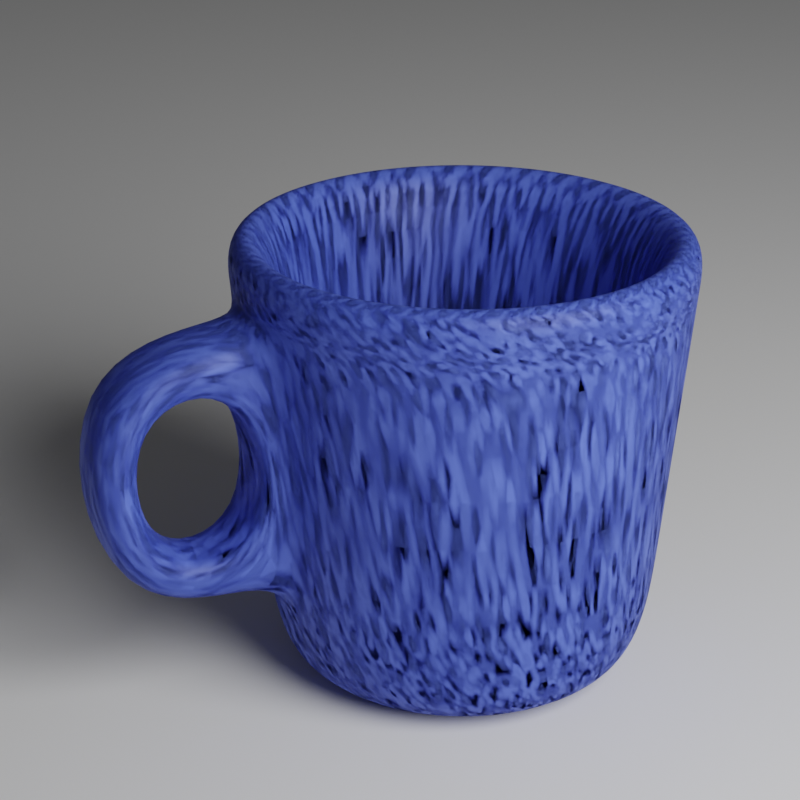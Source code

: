 # Source: coffeecup.blend  (saved by Blender 2.83.19; exported with 4.5.12 LTS)
import bpy
from mathutils import Matrix  # noqa: F401  (used for matrix-valued properties, if any)

bpy.ops.wm.read_factory_settings(use_empty=True)
scene = bpy.context.scene
scene.name = 'Scene'

# ---- collections
col_collection = bpy.data.collections.new('Collection'); scene.collection.children.link(col_collection)

# ---- materials (node trees are filled in below, after node groups)
mat_material_002 = bpy.data.materials.new('Material.002')
mat_material_001 = bpy.data.materials.new('Material.001')

# ---- material node trees
mat_material_002.use_nodes = True; mat_material_002.node_tree.nodes.clear()
_N = mat_material_002.node_tree.nodes; _L = mat_material_002.node_tree.links
n0 = _N.new('ShaderNodeBsdfPrincipled'); n0.name = 'Principled BSDF'; n0.location = (10, 300)
n0.distribution = 'GGX'
n0.subsurface_method = 'BURLEY'
n0.inputs[0].default_value = (0.09759, 0.159, 0.7991, 1.0)
n0.inputs[3].default_value = 1.45
n0.inputs[27].default_value = (0.0, 0.0, 0.0, 1.0)
n0.inputs[28].default_value = 1.0
n1 = _N.new('ShaderNodeOutputMaterial'); n1.name = 'Material Output'; n1.location = (300, 300)
_L.new(n0.outputs[0], n1.inputs[0])
n1.is_active_output = True
mat_material_001.use_nodes = True; mat_material_001.node_tree.nodes.clear()
_N = mat_material_001.node_tree.nodes; _L = mat_material_001.node_tree.links
n0 = _N.new('ShaderNodeOutputMaterial'); n0.name = 'Material Output'; n0.location = (300, 300)
n1 = _N.new('ShaderNodeBsdfDiffuse'); n1.name = 'Diffuse BSDF'; n1.location = (10, 300)
n1.inputs[1].default_value = 0.5
_L.new(n1.outputs[0], n0.inputs[0])
n0.is_active_output = True

# ---- world
world_world = bpy.data.worlds.new('World'); scene.world = world_world
world_world.use_nodes = True; world_world.node_tree.nodes.clear()
_N = world_world.node_tree.nodes; _L = world_world.node_tree.links
n0 = _N.new('ShaderNodeOutputWorld'); n0.name = 'World Output'; n0.location = (300, 300)
n1 = _N.new('ShaderNodeBackground'); n1.name = 'Background'; n1.location = (10, 300)
n1.inputs[0].default_value = (0.05088, 0.05088, 0.05088, 1.0)
_L.new(n1.outputs[0], n0.inputs[0])
n0.is_active_output = True
world_world.color = (0.05088, 0.05088, 0.05088)
world_world.use_sun_shadow = False
world_world.sun_shadow_jitter_overblur = 0.0

# ---- cameras
cam_camera = bpy.data.cameras.new('Camera')
cam_camera.clip_end = 100.0
cam_camera.lens = 100.0
cam_camera.ortho_scale = 7.314

# ---- lights
light_light = bpy.data.lights.new('Light', 'POINT')
light_light.transmission_factor = 0.0
light_light.energy = 7000.0
light_light.shadow_soft_size = 5.0
light_light.shadow_maximum_resolution = 0.006
light_light.use_absolute_resolution = True

# ---- meshes
me_circle = bpy.data.meshes.new('Circle')
me_circle.from_pydata([(1.133e-07, 0.7271, 0.0), (-0.1418, 0.7131, 0.0), (-0.2782, 0.6717, 0.0), (-0.4039, 0.6045, 0.0), (-0.5141, 0.5141, 0.0), (-0.6045, 0.4039, 0.0), (-0.6717, 0.2782, 0.0), (-0.7131, 0.1418, 0.0), (-0.7271, 3.166e-08, 0.0), (-0.7131, -0.1418, 0.0), (-0.6717, -0.2782, 0.0), (-0.6045, -0.4039, 0.0), (-0.5141, -0.5141, 0.0), (-0.4039, -0.6045, 0.0), (-0.2782, -0.6717, 0.0), (-0.1418, -0.7131, 0.0), (2.356e-07, -0.7271, 0.0), (0.1418, -0.7131, 0.0), (0.2782, -0.6717, 0.0), (0.4039, -0.6045, 0.0), (0.5141, -0.5141, 0.0), (0.6045, -0.4039, 0.0), (0.6717, -0.2782, 0.0), (0.7131, -0.1418, 0.0), (0.7271, 6.954e-07, 0.0), (0.7131, 0.1418, 0.0), (0.6717, 0.2782, 0.0), (0.6045, 0.4039, 0.0), (0.5141, 0.5141, 0.0), (0.4039, 0.6045, 0.0), (0.2782, 0.6717, 0.0), (0.1418, 0.7131, 0.0), (3.562e-08, 1.3, 3.0), (-0.2536, 1.275, 3.0), (-0.4975, 1.201, 3.0), (-0.7222, 1.081, 3.0), (-0.9192, 0.9192, 3.0), (-1.081, 0.7222, 3.0), (-1.201, 0.4975, 3.0), (-1.275, 0.2536, 3.0), (-1.3, 1.265e-08, 3.0), (-1.275, -0.2536, 3.0), (-1.201, -0.4975, 3.0), (-1.081, -0.7222, 3.0), (-0.9192, -0.9192, 3.0), (-0.7222, -1.081, 3.0), (-0.4975, -1.201, 3.0), (-0.2536, -1.275, 3.0), (4.592e-07, -1.3, 3.0), (0.2536, -1.275, 3.0), (0.4975, -1.201, 3.0), (0.7222, -1.081, 3.0), (0.9192, -0.9192, 3.0), (1.081, -0.7222, 3.0), (1.201, -0.4975, 3.0), (1.275, -0.2536, 3.0), (1.3, 1.17e-06, 3.0), (1.275, 0.2536, 3.0), (1.201, 0.4975, 3.0), (1.081, 0.7222, 3.0), (0.9192, 0.9192, 3.0), (0.7222, 1.081, 3.0), (0.4975, 1.201, 3.0), (0.2536, 1.275, 3.0), (0.1986, 0.9982, 0.1775), (2.107e-09, 1.018, 0.1775), (0.3895, -0.9403, 0.1775), (0.5654, -0.8462, 0.1775), (-0.8462, 0.5654, 0.1775), (-0.9403, 0.3895, 0.1775), (0.7197, -0.7197, 0.1775), (-0.9982, 0.1986, 0.1775), (0.8462, -0.5654, 0.1775), (-1.018, 7.178e-08, 0.1775), (0.9403, -0.3895, 0.1775), (-0.9982, -0.1986, 0.1775), (0.9982, -0.1986, 0.1775), (-0.9403, -0.3895, 0.1775), (1.018, 9.777e-07, 0.1775), (-0.8462, -0.5654, 0.1775), (0.9982, 0.1986, 0.1775), (-0.7197, -0.7197, 0.1775), (0.9403, 0.3895, 0.1775), (-0.5654, -0.8462, 0.1775), (0.8462, 0.5654, 0.1775), (-0.3895, -0.9403, 0.1775), (-0.1986, 0.9982, 0.1775), (0.7197, 0.7197, 0.1775), (-0.1986, -0.9982, 0.1775), (-0.3895, 0.9403, 0.1775), (0.5654, 0.8462, 0.1775), (3.337e-07, -1.018, 0.1775), (-0.5654, 0.8462, 0.1775), (0.3895, 0.9403, 0.1775), (0.1986, -0.9982, 0.1775), (-0.7197, 0.7197, 0.1775), (-0.1951, 0.9808, 0.0), (0.0, 1.0, 0.0), (-0.3827, 0.9239, 0.0), (-0.5556, 0.8315, 0.0), (-0.7071, 0.7071, 0.0), (-0.8315, 0.5556, 0.0), (-0.9239, 0.3827, 0.0), (-0.9808, 0.1951, 0.0), (-1.0, 7.55e-08, 0.0), (-0.9808, -0.1951, 0.0), (-0.9239, -0.3827, 0.0), (-0.8315, -0.5556, 0.0), (-0.7071, -0.7071, 0.0), (-0.5556, -0.8315, 0.0), (-0.3827, -0.9239, 0.0), (-0.1951, -0.9808, 0.0), (3.258e-07, -1.0, 0.0), (0.1951, -0.9808, 0.0), (0.3827, -0.9239, 0.0), (0.5556, -0.8315, 0.0), (0.7071, -0.7071, 0.0), (0.8315, -0.5556, 0.0), (0.9239, -0.3827, 0.0), (0.9808, -0.1951, 0.0), (1.0, 9.656e-07, 0.0), (0.9808, 0.1951, 0.0), (0.9239, 0.3827, 0.0), (0.8315, 0.5556, 0.0), (0.7071, 0.7071, 0.0), (0.5556, 0.8315, 0.0), (0.3827, 0.9239, 0.0), (0.1951, 0.9808, 0.0), (1.133e-07, 0.7271, -0.4), (-0.1418, 0.7131, -0.4), (-0.2782, 0.6717, -0.4), (-0.4039, 0.6045, -0.4), (-0.5141, 0.5141, -0.4), (-0.6045, 0.4039, -0.4), (-0.6717, 0.2782, -0.4), (-0.7131, 0.1418, -0.4), (-0.7271, 3.166e-08, -0.4), (-0.7131, -0.1418, -0.4), (-0.6717, -0.2782, -0.4), (-0.6045, -0.4039, -0.4), (-0.5141, -0.5141, -0.4), (-0.4039, -0.6045, -0.4), (-0.2782, -0.6717, -0.4), (-0.1418, -0.7131, -0.4), (2.356e-07, -0.7271, -0.4), (0.1418, -0.7131, -0.4), (0.2782, -0.6717, -0.4), (0.4039, -0.6045, -0.4), (0.5141, -0.5141, -0.4), (0.6045, -0.4039, -0.4), (0.6717, -0.2782, -0.4), (0.7131, -0.1418, -0.4), (0.7271, 6.954e-07, -0.4), (0.7131, 0.1418, -0.4), (0.6717, 0.2782, -0.4), (0.6045, 0.4039, -0.4), (0.5141, 0.5141, -0.4), (0.4039, 0.6045, -0.4), (0.2782, 0.6717, -0.4), (0.1418, 0.7131, -0.4), (3.562e-08, 1.698, 2.96), (-0.3313, 1.665, 2.96), (-0.6498, 1.569, 2.96), (-0.9434, 1.412, 2.96), (-1.201, 1.201, 2.96), (-1.412, 0.9434, 2.96), (-1.569, 0.6498, 2.96), (-1.665, 0.3313, 2.96), (-1.698, 1.265e-08, 2.96), (-1.665, -0.3313, 2.96), (-1.569, -0.6498, 2.96), (-1.412, -0.9434, 2.96), (-1.201, -1.201, 2.96), (-0.9434, -1.412, 2.96), (-0.6498, -1.569, 2.96), (-0.3313, -1.665, 2.96), (4.592e-07, -1.698, 2.96), (0.3313, -1.665, 2.96), (0.6498, -1.569, 2.96), (0.9434, -1.412, 2.96), (1.201, -1.201, 2.96), (1.412, -0.9434, 2.96), (1.569, -0.6498, 2.96), (1.665, -0.3313, 2.96), (1.698, 1.17e-06, 2.96), (1.665, 0.3313, 2.96), (1.569, 0.6498, 2.96), (1.412, 0.9434, 2.96), (1.201, 1.201, 2.96), (0.9434, 1.412, 2.96), (0.6498, 1.569, 2.96), (0.3313, 1.665, 2.96), (0.2762, 1.389, 0.1377), (2.107e-09, 1.416, 0.1377), (0.5418, -1.308, 0.1377), (0.7866, -1.177, 0.1377), (-1.177, 0.7866, 0.1377), (-1.308, 0.5418, 0.1377), (1.001, -1.001, 0.1377), (-1.389, 0.2762, 0.1377), (1.177, -0.7866, 0.1377), (-1.416, 7.178e-08, 0.1377), (1.308, -0.5418, 0.1377), (-1.389, -0.2762, 0.1377), (1.389, -0.2762, 0.1377), (-1.308, -0.5418, 0.1377), (1.416, 9.777e-07, 0.1377), (-1.177, -0.7866, 0.1377), (1.389, 0.2762, 0.1377), (-1.001, -1.001, 0.1377), (1.308, 0.5418, 0.1377), (-0.7866, -1.177, 0.1377), (1.177, 0.7866, 0.1377), (-0.5418, -1.308, 0.1377), (-0.2762, 1.389, 0.1377), (1.001, 1.001, 0.1377), (-0.2762, -1.389, 0.1377), (-0.5418, 1.308, 0.1377), (0.7865, 1.177, 0.1377), (3.337e-07, -1.416, 0.1377), (-0.7866, 1.177, 0.1377), (0.5418, 1.308, 0.1377), (0.2762, -1.389, 0.1377), (-1.001, 1.001, 0.1377), (-0.2491, 1.253, -0.2884), (0.0, 1.277, -0.2884), (-0.4887, 1.18, -0.2884), (-0.7095, 1.062, -0.2884), (-0.9031, 0.9031, -0.2884), (-1.062, 0.7095, -0.2884), (-1.18, 0.4887, -0.2884), (-1.253, 0.2491, -0.2884), (-1.277, 7.55e-08, -0.2884), (-1.253, -0.2491, -0.2884), (-1.18, -0.4887, -0.2884), (-1.062, -0.7095, -0.2884), (-0.9031, -0.9031, -0.2884), (-0.7095, -1.062, -0.2884), (-0.4887, -1.18, -0.2884), (-0.2491, -1.253, -0.2884), (3.258e-07, -1.277, -0.2884), (0.2491, -1.253, -0.2884), (0.4887, -1.18, -0.2884), (0.7095, -1.062, -0.2884), (0.9031, -0.9031, -0.2884), (1.062, -0.7095, -0.2884), (1.18, -0.4887, -0.2884), (1.253, -0.2491, -0.2884), (1.277, 9.656e-07, -0.2884), (1.253, 0.2491, -0.2884), (1.18, 0.4887, -0.2884), (1.062, 0.7095, -0.2884), (0.9031, 0.9031, -0.2884), (0.7095, 1.062, -0.2884), (0.4887, 1.18, -0.2884), (0.2491, 1.253, -0.2884), (-0.1757, 0.8834, 0.0), (3.792e-08, 0.9007, 0.0), (-0.3447, 0.8321, 0.0), (-0.5004, 0.7489, 0.0), (-0.6369, 0.6369, 0.0), (-0.7489, 0.5004, 0.0), (-0.8321, 0.3447, 0.0), (-0.8834, 0.1757, 0.0), (-0.9007, 6.025e-08, 0.0), (-0.8834, -0.1757, 0.0), (-0.8321, -0.3447, 0.0), (-0.7489, -0.5004, 0.0), (-0.6369, -0.6369, 0.0), (-0.5004, -0.7489, 0.0), (-0.3447, -0.8321, 0.0), (-0.1757, -0.8834, 0.0), (2.954e-07, -0.9007, 0.0), (0.1757, -0.8834, 0.0), (0.3447, -0.8321, 0.0), (0.5004, -0.7489, 0.0), (0.6369, -0.6369, 0.0), (0.7489, -0.5004, 0.0), (0.8321, -0.3447, 0.0), (0.8834, -0.1757, 0.0), (0.9007, 8.741e-07, 0.0), (0.8834, 0.1757, 0.0), (0.8321, 0.3447, 0.0), (0.7489, 0.5004, 0.0), (0.6369, 0.6369, 0.0), (0.5004, 0.7489, 0.0), (0.3447, 0.8321, 0.0), (0.1757, 0.8834, 0.0), (-0.1757, 0.8834, -0.4), (3.792e-08, 0.9007, -0.4), (-0.3447, 0.8321, -0.4), (-0.5004, 0.7489, -0.4), (-0.6369, 0.6369, -0.4), (-0.7489, 0.5004, -0.4), (-0.8321, 0.3447, -0.4), (-0.8834, 0.1757, -0.4), (-0.9007, 6.025e-08, -0.4), (-0.8834, -0.1757, -0.4), (-0.8321, -0.3447, -0.4), (-0.7489, -0.5004, -0.4), (-0.6369, -0.6369, -0.4), (-0.5004, -0.7489, -0.4), (-0.3447, -0.8321, -0.4), (-0.1757, -0.8834, -0.4), (2.954e-07, -0.9007, -0.4), (0.1757, -0.8834, -0.4), (0.3447, -0.8321, -0.4), (0.5004, -0.7489, -0.4), (0.6369, -0.6369, -0.4), (0.7489, -0.5004, -0.4), (0.8321, -0.3447, -0.4), (0.8834, -0.1757, -0.4), (0.9007, 8.741e-07, -0.4), (0.8834, 0.1757, -0.4), (0.8321, 0.3447, -0.4), (0.7489, 0.5004, -0.4), (0.6369, 0.6369, -0.4), (0.5004, 0.7489, -0.4), (0.3447, 0.8321, -0.4), (0.1757, 0.8834, -0.4), (0.3231, 1.624, 2.542), (0.6338, -1.53, 2.542), (-1.377, 0.9201, 2.542), (3.066e-08, 1.656, 2.542), (0.9201, -1.377, 2.542), (-1.53, 0.6338, 2.542), (1.171, -1.171, 2.542), (-1.624, 0.3231, 2.542), (1.377, -0.9201, 2.542), (-1.656, 2.141e-08, 2.542), (1.53, -0.6338, 2.542), (-1.624, -0.3231, 2.542), (1.624, -0.3231, 2.542), (-1.53, -0.6338, 2.542), (1.656, 1.141e-06, 2.542), (-1.377, -0.9201, 2.542), (1.624, 0.3231, 2.542), (-1.171, -1.171, 2.542), (1.53, 0.6338, 2.542), (-0.9201, -1.377, 2.542), (1.377, 0.9201, 2.542), (-0.6338, -1.53, 2.542), (-0.3231, 1.624, 2.542), (1.171, 1.171, 2.542), (-0.3163, -1.688, 2.159), (-0.6338, 1.53, 2.542), (0.9201, 1.377, 2.542), (4.406e-07, -1.656, 2.542), (-0.9201, 1.377, 2.542), (0.6338, 1.53, 2.542), (0.3163, -1.688, 2.159), (-1.171, 1.171, 2.542), (7.848e-09, 1.464, 0.6212), (0.8134, -1.217, 0.6212), (-1.353, 0.5603, 0.6212), (1.035, -1.035, 0.6212), (-1.436, 0.2856, 0.6212), (1.217, -0.8134, 0.6212), (-1.464, 6.165e-08, 0.6212), (1.353, -0.5603, 0.6212), (-1.436, -0.2856, 0.6212), (1.436, -0.2856, 0.6212), (-1.353, -0.5603, 0.6212), (1.464, 1.011e-06, 0.6212), (-1.217, -0.8134, 0.6212), (1.436, 0.2856, 0.6212), (-1.035, -1.035, 0.6212), (1.353, 0.5603, 0.6212), (-0.8134, -1.217, 0.6212), (1.217, 0.8134, 0.6212), (-0.5603, -1.353, 0.6212), (-0.2856, 1.436, 0.6212), (1.035, 1.035, 0.6212), (-0.2924, -1.568, 0.9346), (-0.5603, 1.353, 0.6212), (0.8134, 1.217, 0.6212), (3.552e-07, -1.464, 0.6212), (-0.8134, 1.217, 0.6212), (0.5603, 1.353, 0.6212), (0.2924, -1.568, 0.9346), (-1.035, 1.035, 0.6212), (0.2856, 1.436, 0.6212), (0.5603, -1.353, 0.6212), (-1.217, 0.8134, 0.6212), (0.3163, -2.584, 2.069), (7.64e-07, -2.998, 2.383), (-0.3163, -2.584, 2.069), (-0.2924, -2.464, 0.845), (6.786e-07, -2.806, 0.462), (0.2924, -2.464, 0.845), (-0.3231, -1.624, 2.542), (-0.2856, -1.436, 0.6212), (0.2856, -1.436, 0.6212), (0.2856, -2.778, 0.462), (0.3231, -1.624, 2.542), (-0.3231, -2.966, 2.383), (-0.2856, -2.778, 0.462), (0.3231, -2.966, 2.383), (0.3238, 1.628, 2.58), (0.6353, -1.534, 2.58), (-1.38, 0.9223, 2.58), (3.111e-08, 1.66, 2.58), (0.9223, -1.38, 2.58), (-1.534, 0.6353, 2.58), (1.174, -1.174, 2.58), (-1.628, 0.3238, 2.58), (1.38, -0.9223, 2.58), (-1.66, 2.061e-08, 2.58), (1.534, -0.6353, 2.58), (-1.628, -0.3238, 2.58), (1.628, -0.3238, 2.58), (-1.534, -0.6353, 2.58), (1.66, 1.144e-06, 2.58), (-1.38, -0.9223, 2.58), (1.628, 0.3238, 2.58), (-1.174, -1.174, 2.58), (1.534, 0.6353, 2.58), (-0.9223, -1.38, 2.58), (1.38, 0.9223, 2.58), (-0.6353, -1.534, 2.58), (-0.3238, 1.628, 2.58), (1.174, 1.174, 2.58), (-0.3238, -1.628, 2.58), (-0.6353, 1.534, 2.58), (0.9223, 1.38, 2.58), (4.423e-07, -1.66, 2.58), (-0.9223, 1.38, 2.58), (0.6353, 1.534, 2.58), (0.3238, -1.628, 2.58), (-1.174, 1.174, 2.58), (-0.1951, 0.9808, 0.0), (0.0, 1.0, 0.0), (-0.3827, 0.9239, 0.0), (-0.5556, 0.8315, 0.0), (-0.7071, 0.7071, 0.0), (-0.8315, 0.5556, 0.0), (-0.9239, 0.3827, 0.0), (-0.9808, 0.1951, 0.0), (-1.0, 7.55e-08, 0.0), (-0.9808, -0.1951, 0.0), (-0.9239, -0.3827, 0.0), (-0.8315, -0.5556, 0.0), (-0.7071, -0.7071, 0.0), (-0.5556, -0.8315, 0.0), (-0.3827, -0.9239, 0.0), (-0.1951, -0.9808, 0.0), (3.258e-07, -1.0, 0.0), (0.1951, -0.9808, 0.0), (0.3827, -0.9239, 0.0), (0.5556, -0.8315, 0.0), (0.7071, -0.7071, 0.0), (0.8315, -0.5556, 0.0), (0.9239, -0.3827, 0.0), (0.9808, -0.1951, 0.0), (1.0, 9.656e-07, 0.0), (0.9808, 0.1951, 0.0), (0.9239, 0.3827, 0.0), (0.8315, 0.5556, 0.0), (0.7071, 0.7071, 0.0), (0.5556, 0.8315, 0.0), (0.3827, 0.9239, 0.0), (0.1951, 0.9808, 0.0), (-0.2536, 1.275, 3.0), (3.562e-08, 1.3, 3.0), (-0.4975, 1.201, 3.0), (-0.7222, 1.081, 3.0), (-0.9192, 0.9192, 3.0), (-1.081, 0.7222, 3.0), (-1.201, 0.4975, 3.0), (-1.275, 0.2536, 3.0), (-1.3, 1.265e-08, 3.0), (-1.275, -0.2536, 3.0), (-1.201, -0.4975, 3.0), (-1.081, -0.7222, 3.0), (-0.9192, -0.9192, 3.0), (-0.7222, -1.081, 3.0), (-0.4975, -1.201, 3.0), (-0.2536, -1.275, 3.0), (4.592e-07, -1.3, 3.0), (0.2536, -1.275, 3.0), (0.4975, -1.201, 3.0), (0.7222, -1.081, 3.0), (0.9192, -0.9192, 3.0), (1.081, -0.7222, 3.0), (1.201, -0.4975, 3.0), (1.275, -0.2536, 3.0), (1.3, 1.17e-06, 3.0), (1.275, 0.2536, 3.0), (1.201, 0.4975, 3.0), (1.081, 0.7222, 3.0), (0.9192, 0.9192, 3.0), (0.7222, 1.081, 3.0), (0.4975, 1.201, 3.0), (0.2536, 1.275, 3.0), (0.1986, 0.9982, 0.1775), (2.107e-09, 1.018, 0.1775), (0.3895, -0.9403, 0.1775), (0.5654, -0.8462, 0.1775), (-0.8462, 0.5654, 0.1775), (-0.9403, 0.3895, 0.1775), (0.7197, -0.7197, 0.1775), (-0.9982, 0.1986, 0.1775), (0.8462, -0.5654, 0.1775), (-1.018, 7.178e-08, 0.1775), (0.9403, -0.3895, 0.1775), (-0.9982, -0.1986, 0.1775), (0.9982, -0.1986, 0.1775), (-0.9403, -0.3895, 0.1775), (1.018, 9.777e-07, 0.1775), (-0.8462, -0.5654, 0.1775), (0.9982, 0.1986, 0.1775), (-0.7197, -0.7197, 0.1775), (0.9403, 0.3895, 0.1775), (-0.5654, -0.8462, 0.1775), (0.8462, 0.5654, 0.1775), (-0.3895, -0.9403, 0.1775), (-0.1986, 0.9982, 0.1775), (0.7197, 0.7197, 0.1775), (-0.1986, -0.9982, 0.1775), (-0.3895, 0.9403, 0.1775), (0.5654, 0.8462, 0.1775), (3.337e-07, -1.018, 0.1775), (-0.5654, 0.8462, 0.1775), (0.3895, 0.9403, 0.1775), (0.1986, -0.9982, 0.1775), (-0.7197, 0.7197, 0.1775), (-0.1757, 0.8834, 0.0), (3.792e-08, 0.9007, 0.0), (-0.3447, 0.8321, 0.0), (-0.5004, 0.7489, 0.0), (-0.6369, 0.6369, 0.0), (-0.7489, 0.5004, 0.0), (-0.8321, 0.3447, 0.0), (-0.8834, 0.1757, 0.0), (-0.9007, 6.025e-08, 0.0), (-0.8834, -0.1757, 0.0), (-0.8321, -0.3447, 0.0), (-0.7489, -0.5004, 0.0), (-0.6369, -0.6369, 0.0), (-0.5004, -0.7489, 0.0), (-0.3447, -0.8321, 0.0), (-0.1757, -0.8834, 0.0), (2.954e-07, -0.9007, 0.0), (0.1757, -0.8834, 0.0), (0.3447, -0.8321, 0.0), (0.5004, -0.7489, 0.0), (0.6369, -0.6369, 0.0), (0.7489, -0.5004, 0.0), (0.8321, -0.3447, 0.0), (0.8834, -0.1757, 0.0), (0.9007, 8.741e-07, 0.0), (0.8834, 0.1757, 0.0), (0.8321, 0.3447, 0.0), (0.7489, 0.5004, 0.0), (0.6369, 0.6369, 0.0), (0.5004, 0.7489, 0.0), (0.3447, 0.8321, 0.0), (0.1757, 0.8834, 0.0), (-0.2491, 1.253, -0.2884), (0.0, 1.277, -0.2884), (-0.4887, 1.18, -0.2884), (-0.7095, 1.062, -0.2884), (-0.9031, 0.9031, -0.2884), (-1.062, 0.7095, -0.2884), (-1.18, 0.4887, -0.2884), (-1.253, 0.2491, -0.2884), (-1.277, 7.55e-08, -0.2884), (-1.253, -0.2491, -0.2884), (-1.18, -0.4887, -0.2884), (-1.062, -0.7095, -0.2884), (-0.9031, -0.9031, -0.2884), (-0.7095, -1.062, -0.2884), (-0.4887, -1.18, -0.2884), (-0.2491, -1.253, -0.2884), (3.258e-07, -1.277, -0.2884), (0.2491, -1.253, -0.2884), (0.4887, -1.18, -0.2884), (0.7095, -1.062, -0.2884), (0.9031, -0.9031, -0.2884), (1.062, -0.7095, -0.2884), (1.18, -0.4887, -0.2884), (1.253, -0.2491, -0.2884), (1.277, 9.656e-07, -0.2884), (1.253, 0.2491, -0.2884), (1.18, 0.4887, -0.2884), (1.062, 0.7095, -0.2884), (0.9031, 0.9031, -0.2884), (0.7095, 1.062, -0.2884), (0.4887, 1.18, -0.2884), (0.2491, 1.253, -0.2884), (-0.3313, 1.665, 2.96), (3.562e-08, 1.698, 2.96), (-0.6498, 1.569, 2.96), (-0.9434, 1.412, 2.96), (-1.201, 1.201, 2.96), (-1.412, 0.9434, 2.96), (-1.569, 0.6498, 2.96), (-1.665, 0.3313, 2.96), (-1.698, 1.265e-08, 2.96), (-1.665, -0.3313, 2.96), (-1.569, -0.6498, 2.96), (-1.412, -0.9434, 2.96), (-1.201, -1.201, 2.96), (-0.9434, -1.412, 2.96), (-0.6498, -1.569, 2.96), (-0.3313, -1.665, 2.96), (4.592e-07, -1.698, 2.96), (0.3313, -1.665, 2.96), (0.6498, -1.569, 2.96), (0.9434, -1.412, 2.96), (1.201, -1.201, 2.96), (1.412, -0.9434, 2.96), (1.569, -0.6498, 2.96), (1.665, -0.3313, 2.96), (1.698, 1.17e-06, 2.96), (1.665, 0.3313, 2.96), (1.569, 0.6498, 2.96), (1.412, 0.9434, 2.96), (1.201, 1.201, 2.96), (0.9434, 1.412, 2.96), (0.6498, 1.569, 2.96), (0.3313, 1.665, 2.96), (0.3238, 1.628, 2.58), (2.107e-09, 1.416, 0.1377), (0.6353, -1.534, 2.58), (0.7866, -1.177, 0.1377), (-1.38, 0.9223, 2.58), (-1.308, 0.5418, 0.1377), (1.001, -1.001, 0.1377), (-1.389, 0.2762, 0.1377), (1.177, -0.7866, 0.1377), (-1.416, 7.178e-08, 0.1377), (1.308, -0.5418, 0.1377), (-1.389, -0.2762, 0.1377), (1.389, -0.2762, 0.1377), (-1.308, -0.5418, 0.1377), (1.416, 9.777e-07, 0.1377), (-1.177, -0.7866, 0.1377), (1.389, 0.2762, 0.1377), (-1.001, -1.001, 0.1377), (1.308, 0.5418, 0.1377), (-0.7866, -1.177, 0.1377), (1.177, 0.7866, 0.1377), (-0.5418, -1.308, 0.1377), (-0.2762, 1.389, 0.1377), (1.001, 1.001, 0.1377), (-0.2762, -1.389, 0.1377), (-0.5418, 1.308, 0.1377), (0.7865, 1.177, 0.1377), (3.337e-07, -1.416, 0.1377), (-0.7866, 1.177, 0.1377), (0.5418, 1.308, 0.1377), (0.2762, -1.389, 0.1377), (-1.001, 1.001, 0.1377), (0.2762, 1.389, 0.1377), (7.848e-09, 1.464, 0.6212), (0.5418, -1.308, 0.1377), (0.8134, -1.217, 0.6212), (-1.177, 0.7866, 0.1377), (-1.353, 0.5603, 0.6212), (1.035, -1.035, 0.6212), (-1.436, 0.2856, 0.6212), (1.217, -0.8134, 0.6212), (-1.464, 6.165e-08, 0.6212), (1.353, -0.5603, 0.6212), (-1.436, -0.2856, 0.6212), (1.436, -0.2856, 0.6212), (-1.353, -0.5603, 0.6212), (1.464, 1.011e-06, 0.6212), (-1.217, -0.8134, 0.6212), (1.436, 0.2856, 0.6212), (-1.035, -1.035, 0.6212), (1.353, 0.5603, 0.6212), (-0.8134, -1.217, 0.6212), (1.217, 0.8134, 0.6212), (-0.5603, -1.353, 0.6212), (-0.2856, 1.436, 0.6212), (1.035, 1.035, 0.6212), (-0.2856, -1.436, 0.6212), (-0.5603, 1.353, 0.6212), (0.8134, 1.217, 0.6212), (3.552e-07, -1.464, 0.6212), (-0.8134, 1.217, 0.6212), (0.5603, 1.353, 0.6212), (0.2856, -1.436, 0.6212), (-1.035, 1.035, 0.6212), (-0.1757, 0.8834, -0.4), (3.792e-08, 0.9007, -0.4), (-0.3447, 0.8321, -0.4), (-0.5004, 0.7489, -0.4), (-0.6369, 0.6369, -0.4), (-0.7489, 0.5004, -0.4), (-0.8321, 0.3447, -0.4), (-0.8834, 0.1757, -0.4), (-0.9007, 6.025e-08, -0.4), (-0.8834, -0.1757, -0.4), (-0.8321, -0.3447, -0.4), (-0.7489, -0.5004, -0.4), (-0.6369, -0.6369, -0.4), (-0.5004, -0.7489, -0.4), (-0.3447, -0.8321, -0.4), (-0.1757, -0.8834, -0.4), (2.954e-07, -0.9007, -0.4), (0.1757, -0.8834, -0.4), (0.3447, -0.8321, -0.4), (0.5004, -0.7489, -0.4), (0.6369, -0.6369, -0.4), (0.7489, -0.5004, -0.4), (0.8321, -0.3447, -0.4), (0.8834, -0.1757, -0.4), (0.9007, 8.741e-07, -0.4), (0.8834, 0.1757, -0.4), (0.8321, 0.3447, -0.4), (0.7489, 0.5004, -0.4), (0.6369, 0.6369, -0.4), (0.5004, 0.7489, -0.4), (0.3447, 0.8321, -0.4), (0.1757, 0.8834, -0.4), (-0.1418, 0.7131, 0.0), (1.133e-07, 0.7271, 0.0), (-0.2782, 0.6717, 0.0), (-0.4039, 0.6045, 0.0), (-0.5141, 0.5141, 0.0), (-0.6045, 0.4039, 0.0), (-0.6717, 0.2782, 0.0), (-0.7131, 0.1418, 0.0), (-0.7271, 3.166e-08, 0.0), (-0.7131, -0.1418, 0.0), (-0.6717, -0.2782, 0.0), (-0.6045, -0.4039, 0.0), (-0.5141, -0.5141, 0.0), (-0.4039, -0.6045, 0.0), (-0.2782, -0.6717, 0.0), (-0.1418, -0.7131, 0.0), (2.356e-07, -0.7271, 0.0), (0.1418, -0.7131, 0.0), (0.2782, -0.6717, 0.0), (0.4039, -0.6045, 0.0), (0.5141, -0.5141, 0.0), (0.6045, -0.4039, 0.0), (0.6717, -0.2782, 0.0), (0.7131, -0.1418, 0.0), (0.7271, 6.954e-07, 0.0), (0.7131, 0.1418, 0.0), (0.6717, 0.2782, 0.0), (0.6045, 0.4039, 0.0), (0.5141, 0.5141, 0.0), (0.4039, 0.6045, 0.0), (0.2782, 0.6717, 0.0), (0.1418, 0.7131, 0.0), (-0.1418, 0.7131, -0.4), (1.133e-07, 0.7271, -0.4), (-0.2782, 0.6717, -0.4), (-0.4039, 0.6045, -0.4), (-0.5141, 0.5141, -0.4), (-0.6045, 0.4039, -0.4), (-0.6717, 0.2782, -0.4), (-0.7131, 0.1418, -0.4), (-0.7271, 3.166e-08, -0.4), (-0.7131, -0.1418, -0.4), (-0.6717, -0.2782, -0.4), (-0.6045, -0.4039, -0.4), (-0.5141, -0.5141, -0.4), (-0.4039, -0.6045, -0.4), (-0.2782, -0.6717, -0.4), (-0.1418, -0.7131, -0.4), (2.356e-07, -0.7271, -0.4), (0.1418, -0.7131, -0.4), (0.2782, -0.6717, -0.4), (0.4039, -0.6045, -0.4), (0.5141, -0.5141, -0.4), (0.6045, -0.4039, -0.4), (0.6717, -0.2782, -0.4), (0.7131, -0.1418, -0.4), (0.7271, 6.954e-07, -0.4), (0.7131, 0.1418, -0.4), (0.6717, 0.2782, -0.4), (0.6045, 0.4039, -0.4), (0.5141, 0.5141, -0.4), (0.4039, 0.6045, -0.4), (0.2782, 0.6717, -0.4), (0.1418, 0.7131, -0.4), (0.2856, 1.436, 0.6212), (0.3231, 1.624, 2.542), (0.5603, -1.353, 0.6212), (0.6338, -1.53, 2.542), (-1.217, 0.8134, 0.6212), (-1.377, 0.9201, 2.542), (3.111e-08, 1.66, 2.58), (3.066e-08, 1.656, 2.542), (0.9223, -1.38, 2.58), (0.9201, -1.377, 2.542), (-1.534, 0.6353, 2.58), (-1.53, 0.6338, 2.542), (1.174, -1.174, 2.58), (1.171, -1.171, 2.542), (-1.628, 0.3238, 2.58), (-1.624, 0.3231, 2.542), (1.38, -0.9223, 2.58), (1.377, -0.9201, 2.542), (-1.66, 2.061e-08, 2.58), (-1.656, 2.141e-08, 2.542), (1.534, -0.6353, 2.58), (1.53, -0.6338, 2.542), (-1.628, -0.3238, 2.58), (-1.624, -0.3231, 2.542), (1.628, -0.3238, 2.58), (1.624, -0.3231, 2.542), (-1.534, -0.6353, 2.58), (-1.53, -0.6338, 2.542), (1.66, 1.144e-06, 2.58), (1.656, 1.141e-06, 2.542), (-1.38, -0.9223, 2.58), (-1.377, -0.9201, 2.542), (1.628, 0.3238, 2.58), (1.624, 0.3231, 2.542), (-1.174, -1.174, 2.58), (-1.171, -1.171, 2.542), (1.534, 0.6353, 2.58), (1.53, 0.6338, 2.542), (-0.9223, -1.38, 2.58), (-0.9201, -1.377, 2.542), (1.38, 0.9223, 2.58), (1.377, 0.9201, 2.542), (-0.6353, -1.534, 2.58), (-0.6338, -1.53, 2.542), (-0.3238, 1.628, 2.58), (-0.3231, 1.624, 2.542), (1.174, 1.174, 2.58), (1.171, 1.171, 2.542), (-0.3238, -1.628, 2.58), (-0.3231, -1.624, 2.542), (-0.6353, 1.534, 2.58), (-0.6338, 1.53, 2.542), (0.9223, 1.38, 2.58), (0.9201, 1.377, 2.542), (4.423e-07, -1.66, 2.58), (4.406e-07, -1.656, 2.542), (-0.9223, 1.38, 2.58), (-0.9201, 1.377, 2.542), (0.6353, 1.534, 2.58), (0.6338, 1.53, 2.542), (0.3238, -1.628, 2.58), (0.3231, -1.624, 2.542), (-1.174, 1.174, 2.58), (-1.171, 1.171, 2.542), (0.2856, -2.778, 0.462), (0.3231, -2.966, 2.383), (7.64e-07, -2.998, 2.383), (-0.3231, -2.966, 2.383), (-0.2856, -2.778, 0.462), (6.786e-07, -2.806, 0.462), (-0.3163, -1.688, 2.159), (-0.2924, -1.568, 0.9346), (0.2924, -1.568, 0.9346), (0.2924, -2.464, 0.845), (0.3163, -1.688, 2.159), (-0.3163, -2.584, 2.069), (-0.2924, -2.464, 0.845), (0.3163, -2.584, 2.069)], [], [(65, 32, 63, 64), (67, 51, 50, 66), (69, 38, 37, 68), (70, 52, 51, 67), (71, 39, 38, 69), (72, 53, 52, 70), (73, 40, 39, 71), (74, 54, 53, 72), (75, 41, 40, 73), (76, 55, 54, 74), (77, 42, 41, 75), (78, 56, 55, 76), (79, 43, 42, 77), (80, 57, 56, 78), (81, 44, 43, 79), (82, 58, 57, 80), (83, 45, 44, 81), (84, 59, 58, 82), (85, 46, 45, 83), (86, 33, 32, 65), (87, 60, 59, 84), (88, 47, 46, 85), (89, 34, 33, 86), (90, 61, 60, 87), (91, 48, 47, 88), (92, 35, 34, 89), (93, 62, 61, 90), (94, 49, 48, 91), (95, 36, 35, 92), (64, 63, 62, 93), (66, 50, 49, 94), (68, 37, 36, 95), (101, 68, 95, 100), (114, 66, 94, 113), (127, 64, 93, 126), (100, 95, 92, 99), (113, 94, 91, 112), (126, 93, 90, 125), (99, 92, 89, 98), (112, 91, 88, 111), (125, 90, 87, 124), (98, 89, 86, 96), (111, 88, 85, 110), (124, 87, 84, 123), (96, 86, 65, 97), (110, 85, 83, 109), (123, 84, 82, 122), (109, 83, 81, 108), (122, 82, 80, 121), (108, 81, 79, 107), (121, 80, 78, 120), (107, 79, 77, 106), (120, 78, 76, 119), (106, 77, 75, 105), (119, 76, 74, 118), (105, 75, 73, 104), (118, 74, 72, 117), (104, 73, 71, 103), (117, 72, 70, 116), (103, 71, 69, 102), (116, 70, 67, 115), (102, 69, 68, 101), (115, 67, 66, 114), (97, 65, 64, 127), (1, 0, 31, 30, 29, 28, 27, 26, 25, 24, 23, 22, 21, 20, 19, 18, 17, 16, 15, 14, 13, 12, 11, 10, 9, 8, 7, 6, 5, 4, 3, 2), (256, 96, 97, 257), (258, 98, 96, 256), (259, 99, 98, 258), (260, 100, 99, 259), (261, 101, 100, 260), (262, 102, 101, 261), (263, 103, 102, 262), (264, 104, 103, 263), (265, 105, 104, 264), (266, 106, 105, 265), (267, 107, 106, 266), (268, 108, 107, 267), (269, 109, 108, 268), (270, 110, 109, 269), (271, 111, 110, 270), (272, 112, 111, 271), (273, 113, 112, 272), (274, 114, 113, 273), (275, 115, 114, 274), (276, 116, 115, 275), (277, 117, 116, 276), (278, 118, 117, 277), (279, 119, 118, 278), (280, 120, 119, 279), (281, 121, 120, 280), (282, 122, 121, 281), (283, 123, 122, 282), (284, 124, 123, 283), (285, 125, 124, 284), (286, 126, 125, 285), (287, 127, 126, 286), (257, 97, 127, 287), (401, 398, 191, 160), (402, 399, 178, 179), (403, 400, 165, 166), (404, 402, 179, 180), (405, 403, 166, 167), (406, 404, 180, 181), (407, 405, 167, 168), (408, 406, 181, 182), (409, 407, 168, 169), (410, 408, 182, 183), (411, 409, 169, 170), (412, 410, 183, 184), (413, 411, 170, 171), (414, 412, 184, 185), (415, 413, 171, 172), (416, 414, 185, 186), (417, 415, 172, 173), (418, 416, 186, 187), (419, 417, 173, 174), (420, 401, 160, 161), (421, 418, 187, 188), (422, 419, 174, 175), (423, 420, 161, 162), (424, 421, 188, 189), (425, 422, 175, 176), (426, 423, 162, 163), (427, 424, 189, 190), (428, 425, 176, 177), (429, 426, 163, 164), (398, 427, 190, 191), (399, 428, 177, 178), (400, 429, 164, 165), (229, 228, 223, 196), (242, 241, 222, 194), (255, 254, 221, 192), (228, 227, 220, 223), (241, 240, 219, 222), (254, 253, 218, 221), (227, 226, 217, 220), (240, 239, 216, 219), (253, 252, 215, 218), (226, 224, 214, 217), (239, 238, 213, 216), (252, 251, 212, 215), (224, 225, 193, 214), (238, 237, 211, 213), (251, 250, 210, 212), (237, 236, 209, 211), (250, 249, 208, 210), (236, 235, 207, 209), (249, 248, 206, 208), (235, 234, 205, 207), (248, 247, 204, 206), (234, 233, 203, 205), (247, 246, 202, 204), (233, 232, 201, 203), (246, 245, 200, 202), (232, 231, 199, 201), (245, 244, 198, 200), (231, 230, 197, 199), (244, 243, 195, 198), (230, 229, 196, 197), (243, 242, 194, 195), (225, 255, 192, 193), (129, 130, 131, 132, 133, 134, 135, 136, 137, 138, 139, 140, 141, 142, 143, 144, 145, 146, 147, 148, 149, 150, 151, 152, 153, 154, 155, 156, 157, 158, 159, 128), (288, 289, 225, 224), (290, 288, 224, 226), (291, 290, 226, 227), (292, 291, 227, 228), (293, 292, 228, 229), (294, 293, 229, 230), (295, 294, 230, 231), (296, 295, 231, 232), (297, 296, 232, 233), (298, 297, 233, 234), (299, 298, 234, 235), (300, 299, 235, 236), (301, 300, 236, 237), (302, 301, 237, 238), (303, 302, 238, 239), (304, 303, 239, 240), (305, 304, 240, 241), (306, 305, 241, 242), (307, 306, 242, 243), (308, 307, 243, 244), (309, 308, 244, 245), (310, 309, 245, 246), (311, 310, 246, 247), (312, 311, 247, 248), (313, 312, 248, 249), (314, 313, 249, 250), (315, 314, 250, 251), (316, 315, 251, 252), (317, 316, 252, 253), (318, 317, 253, 254), (319, 318, 254, 255), (289, 319, 255, 225), (33, 161, 160, 32), (34, 162, 161, 33), (35, 163, 162, 34), (36, 164, 163, 35), (37, 165, 164, 36), (38, 166, 165, 37), (39, 167, 166, 38), (40, 168, 167, 39), (41, 169, 168, 40), (42, 170, 169, 41), (43, 171, 170, 42), (44, 172, 171, 43), (45, 173, 172, 44), (46, 174, 173, 45), (47, 175, 174, 46), (48, 176, 175, 47), (49, 177, 176, 48), (50, 178, 177, 49), (51, 179, 178, 50), (52, 180, 179, 51), (53, 181, 180, 52), (54, 182, 181, 53), (55, 183, 182, 54), (56, 184, 183, 55), (57, 185, 184, 56), (58, 186, 185, 57), (59, 187, 186, 58), (60, 188, 187, 59), (61, 189, 188, 60), (62, 190, 189, 61), (63, 191, 190, 62), (32, 160, 191, 63), (1, 256, 257, 0), (2, 258, 256, 1), (3, 259, 258, 2), (4, 260, 259, 3), (5, 261, 260, 4), (6, 262, 261, 5), (7, 263, 262, 6), (8, 264, 263, 7), (9, 265, 264, 8), (10, 266, 265, 9), (11, 267, 266, 10), (12, 268, 267, 11), (13, 269, 268, 12), (14, 270, 269, 13), (15, 271, 270, 14), (16, 272, 271, 15), (17, 273, 272, 16), (18, 274, 273, 17), (19, 275, 274, 18), (20, 276, 275, 19), (21, 277, 276, 20), (22, 278, 277, 21), (23, 279, 278, 22), (24, 280, 279, 23), (25, 281, 280, 24), (26, 282, 281, 25), (27, 283, 282, 26), (28, 284, 283, 27), (29, 285, 284, 28), (30, 286, 285, 29), (31, 287, 286, 30), (0, 257, 287, 31), (128, 289, 288, 129), (129, 288, 290, 130), (130, 290, 291, 131), (131, 291, 292, 132), (132, 292, 293, 133), (133, 293, 294, 134), (134, 294, 295, 135), (135, 295, 296, 136), (136, 296, 297, 137), (137, 297, 298, 138), (138, 298, 299, 139), (139, 299, 300, 140), (140, 300, 301, 141), (141, 301, 302, 142), (142, 302, 303, 143), (143, 303, 304, 144), (144, 304, 305, 145), (145, 305, 306, 146), (146, 306, 307, 147), (147, 307, 308, 148), (148, 308, 309, 149), (149, 309, 310, 150), (150, 310, 311, 151), (151, 311, 312, 152), (152, 312, 313, 153), (153, 313, 314, 154), (154, 314, 315, 155), (155, 315, 316, 156), (156, 316, 317, 157), (157, 317, 318, 158), (158, 318, 319, 159), (159, 319, 289, 128), (383, 380, 351, 322), (382, 392, 394, 321), (381, 378, 349, 320), (380, 377, 348, 351), (394, 397, 385, 347), (378, 375, 346, 349), (377, 374, 345, 348), (376, 388, 393, 392), (375, 372, 343, 346), (374, 371, 342, 345), (391, 370, 341, 390), (372, 369, 340, 343), (371, 352, 323, 342), (370, 368, 339, 341), (369, 367, 338, 340), (368, 366, 337, 339), (367, 365, 336, 338), (366, 364, 335, 337), (365, 363, 334, 336), (364, 362, 333, 335), (363, 361, 332, 334), (362, 360, 331, 333), (361, 359, 330, 332), (360, 358, 329, 331), (359, 357, 328, 330), (358, 356, 327, 329), (357, 355, 326, 328), (356, 354, 325, 327), (355, 353, 324, 326), (354, 383, 322, 325), (353, 382, 321, 324), (352, 381, 320, 323), (193, 192, 381, 352), (195, 194, 382, 353), (197, 196, 383, 354), (198, 195, 353, 355), (199, 197, 354, 356), (200, 198, 355, 357), (201, 199, 356, 358), (202, 200, 357, 359), (203, 201, 358, 360), (204, 202, 359, 361), (205, 203, 360, 362), (206, 204, 361, 363), (207, 205, 362, 364), (208, 206, 363, 365), (209, 207, 364, 366), (210, 208, 365, 367), (211, 209, 366, 368), (212, 210, 367, 369), (213, 211, 368, 370), (214, 193, 352, 371), (215, 212, 369, 372), (216, 213, 370, 391), (217, 214, 371, 374), (218, 215, 372, 375), (219, 216, 391, 376), (220, 217, 374, 377), (221, 218, 375, 378), (222, 219, 376, 392), (223, 220, 377, 380), (192, 221, 378, 381), (194, 222, 392, 382), (196, 223, 380, 383), (393, 388, 385, 397), (388, 396, 395, 385), (384, 386, 387, 389), (391, 396, 388, 376), (350, 344, 386, 384), (347, 385, 395, 390), (373, 391, 390, 344), (379, 392, 393, 389), (350, 394, 392, 379), (386, 395, 396, 387), (389, 393, 397, 384), (384, 397, 394, 350), (387, 396, 391, 373), (344, 390, 395, 386), (389, 387, 373, 379), (379, 373, 344, 350), (322, 351, 429, 400), (321, 394, 428, 399), (320, 349, 427, 398), (351, 348, 426, 429), (394, 347, 425, 428), (349, 346, 424, 427), (348, 345, 423, 426), (347, 390, 422, 425), (346, 343, 421, 424), (345, 342, 420, 423), (390, 341, 419, 422), (343, 340, 418, 421), (342, 323, 401, 420), (341, 339, 417, 419), (340, 338, 416, 418), (339, 337, 415, 417), (338, 336, 414, 416), (337, 335, 413, 415), (336, 334, 412, 414), (335, 333, 411, 413), (334, 332, 410, 412), (333, 331, 409, 411), (332, 330, 408, 410), (331, 329, 407, 409), (330, 328, 406, 408), (329, 327, 405, 407), (328, 326, 404, 406), (327, 325, 403, 405), (326, 324, 402, 404), (325, 322, 400, 403), (324, 321, 399, 402), (323, 320, 398, 401), (495, 494, 493, 463), (497, 496, 480, 481), (499, 498, 467, 468), (500, 497, 481, 482), (501, 499, 468, 469), (502, 500, 482, 483), (503, 501, 469, 470), (504, 502, 483, 484), (505, 503, 470, 471), (506, 504, 484, 485), (507, 505, 471, 472), (508, 506, 485, 486), (509, 507, 472, 473), (510, 508, 486, 487), (511, 509, 473, 474), (512, 510, 487, 488), (513, 511, 474, 475), (514, 512, 488, 489), (515, 513, 475, 476), (516, 495, 463, 462), (517, 514, 489, 490), (518, 515, 476, 477), (519, 516, 462, 464), (520, 517, 490, 491), (521, 518, 477, 478), (522, 519, 464, 465), (523, 520, 491, 492), (524, 521, 478, 479), (525, 522, 465, 466), (494, 523, 492, 493), (496, 524, 479, 480), (498, 525, 466, 467), (435, 434, 525, 498), (448, 447, 524, 496), (461, 460, 523, 494), (434, 433, 522, 525), (447, 446, 521, 524), (460, 459, 520, 523), (433, 432, 519, 522), (446, 445, 518, 521), (459, 458, 517, 520), (432, 430, 516, 519), (445, 444, 515, 518), (458, 457, 514, 517), (430, 431, 495, 516), (444, 443, 513, 515), (457, 456, 512, 514), (443, 442, 511, 513), (456, 455, 510, 512), (442, 441, 509, 511), (455, 454, 508, 510), (441, 440, 507, 509), (454, 453, 506, 508), (440, 439, 505, 507), (453, 452, 504, 506), (439, 438, 503, 505), (452, 451, 502, 504), (438, 437, 501, 503), (451, 450, 500, 502), (437, 436, 499, 501), (450, 449, 497, 500), (436, 435, 498, 499), (449, 448, 496, 497), (431, 461, 494, 495), (718, 720, 721, 722, 723, 724, 725, 726, 727, 728, 729, 730, 731, 732, 733, 734, 735, 736, 737, 738, 739, 740, 741, 742, 743, 744, 745, 746, 747, 748, 749, 719), (526, 527, 431, 430), (528, 526, 430, 432), (529, 528, 432, 433), (530, 529, 433, 434), (531, 530, 434, 435), (532, 531, 435, 436), (533, 532, 436, 437), (534, 533, 437, 438), (535, 534, 438, 439), (536, 535, 439, 440), (537, 536, 440, 441), (538, 537, 441, 442), (539, 538, 442, 443), (540, 539, 443, 444), (541, 540, 444, 445), (542, 541, 445, 446), (543, 542, 446, 447), (544, 543, 447, 448), (545, 544, 448, 449), (546, 545, 449, 450), (547, 546, 450, 451), (548, 547, 451, 452), (549, 548, 452, 453), (550, 549, 453, 454), (551, 550, 454, 455), (552, 551, 455, 456), (553, 552, 456, 457), (554, 553, 457, 458), (555, 554, 458, 459), (556, 555, 459, 460), (557, 556, 460, 461), (527, 557, 461, 431), (788, 591, 621, 622), (790, 609, 608, 624), (792, 596, 595, 626), (794, 610, 609, 790), (796, 597, 596, 792), (798, 611, 610, 794), (800, 598, 597, 796), (802, 612, 611, 798), (804, 599, 598, 800), (806, 613, 612, 802), (808, 600, 599, 804), (810, 614, 613, 806), (812, 601, 600, 808), (814, 615, 614, 810), (816, 602, 601, 812), (818, 616, 615, 814), (820, 603, 602, 816), (822, 617, 616, 818), (824, 604, 603, 820), (826, 590, 591, 788), (828, 618, 617, 822), (830, 605, 604, 824), (832, 592, 590, 826), (834, 619, 618, 828), (836, 606, 605, 830), (838, 593, 592, 832), (840, 620, 619, 834), (842, 607, 606, 836), (844, 594, 593, 838), (622, 621, 620, 840), (624, 608, 607, 842), (626, 595, 594, 844), (563, 658, 653, 562), (576, 656, 652, 575), (589, 654, 651, 588), (562, 653, 650, 561), (575, 652, 649, 574), (588, 651, 648, 587), (561, 650, 647, 560), (574, 649, 646, 573), (587, 648, 645, 586), (560, 647, 644, 558), (573, 646, 643, 572), (586, 645, 642, 585), (558, 644, 623, 559), (572, 643, 641, 571), (585, 642, 640, 584), (571, 641, 639, 570), (584, 640, 638, 583), (570, 639, 637, 569), (583, 638, 636, 582), (569, 637, 635, 568), (582, 636, 634, 581), (568, 635, 633, 567), (581, 634, 632, 580), (567, 633, 631, 566), (580, 632, 630, 579), (566, 631, 629, 565), (579, 630, 628, 578), (565, 629, 627, 564), (578, 628, 625, 577), (564, 627, 658, 563), (577, 625, 656, 576), (559, 623, 654, 589), (750, 751, 781, 780, 779, 778, 777, 776, 775, 774, 773, 772, 771, 770, 769, 768, 767, 766, 765, 764, 763, 762, 761, 760, 759, 758, 757, 756, 755, 754, 753, 752), (686, 558, 559, 687), (688, 560, 558, 686), (689, 561, 560, 688), (690, 562, 561, 689), (691, 563, 562, 690), (692, 564, 563, 691), (693, 565, 564, 692), (694, 566, 565, 693), (695, 567, 566, 694), (696, 568, 567, 695), (697, 569, 568, 696), (698, 570, 569, 697), (699, 571, 570, 698), (700, 572, 571, 699), (701, 573, 572, 700), (702, 574, 573, 701), (703, 575, 574, 702), (704, 576, 575, 703), (705, 577, 576, 704), (706, 578, 577, 705), (707, 579, 578, 706), (708, 580, 579, 707), (709, 581, 580, 708), (710, 582, 581, 709), (711, 583, 582, 710), (712, 584, 583, 711), (713, 585, 584, 712), (714, 586, 585, 713), (715, 587, 586, 714), (716, 588, 587, 715), (717, 589, 588, 716), (687, 559, 589, 717), (462, 463, 591, 590), (464, 462, 590, 592), (465, 464, 592, 593), (466, 465, 593, 594), (467, 466, 594, 595), (468, 467, 595, 596), (469, 468, 596, 597), (470, 469, 597, 598), (471, 470, 598, 599), (472, 471, 599, 600), (473, 472, 600, 601), (474, 473, 601, 602), (475, 474, 602, 603), (476, 475, 603, 604), (477, 476, 604, 605), (478, 477, 605, 606), (479, 478, 606, 607), (480, 479, 607, 608), (481, 480, 608, 609), (482, 481, 609, 610), (483, 482, 610, 611), (484, 483, 611, 612), (485, 484, 612, 613), (486, 485, 613, 614), (487, 486, 614, 615), (488, 487, 615, 616), (489, 488, 616, 617), (490, 489, 617, 618), (491, 490, 618, 619), (492, 491, 619, 620), (493, 492, 620, 621), (463, 493, 621, 591), (718, 719, 527, 526), (720, 718, 526, 528), (721, 720, 528, 529), (722, 721, 529, 530), (723, 722, 530, 531), (724, 723, 531, 532), (725, 724, 532, 533), (726, 725, 533, 534), (727, 726, 534, 535), (728, 727, 535, 536), (729, 728, 536, 537), (730, 729, 537, 538), (731, 730, 538, 539), (732, 731, 539, 540), (733, 732, 540, 541), (734, 733, 541, 542), (735, 734, 542, 543), (736, 735, 543, 544), (737, 736, 544, 545), (738, 737, 545, 546), (739, 738, 546, 547), (740, 739, 547, 548), (741, 740, 548, 549), (742, 741, 549, 550), (743, 742, 550, 551), (744, 743, 551, 552), (745, 744, 552, 553), (746, 745, 553, 554), (747, 746, 554, 555), (748, 747, 555, 556), (749, 748, 556, 557), (719, 749, 557, 527), (751, 750, 686, 687), (750, 752, 688, 686), (752, 753, 689, 688), (753, 754, 690, 689), (754, 755, 691, 690), (755, 756, 692, 691), (756, 757, 693, 692), (757, 758, 694, 693), (758, 759, 695, 694), (759, 760, 696, 695), (760, 761, 697, 696), (761, 762, 698, 697), (762, 763, 699, 698), (763, 764, 700, 699), (764, 765, 701, 700), (765, 766, 702, 701), (766, 767, 703, 702), (767, 768, 704, 703), (768, 769, 705, 704), (769, 770, 706, 705), (770, 771, 707, 706), (771, 772, 708, 707), (772, 773, 709, 708), (773, 774, 710, 709), (774, 775, 711, 710), (775, 776, 712, 711), (776, 777, 713, 712), (777, 778, 714, 713), (778, 779, 715, 714), (779, 780, 716, 715), (780, 781, 717, 716), (781, 751, 687, 717), (786, 787, 845, 685), (784, 785, 843, 684), (782, 783, 841, 683), (685, 845, 839, 682), (843, 837, 848, 847), (683, 841, 835, 680), (682, 839, 833, 679), (681, 684, 846, 851), (680, 835, 829, 677), (679, 833, 827, 676), (678, 831, 825, 675), (677, 829, 823, 674), (676, 827, 789, 655), (675, 825, 821, 673), (674, 823, 819, 672), (673, 821, 817, 671), (672, 819, 815, 670), (671, 817, 813, 669), (670, 815, 811, 668), (669, 813, 809, 667), (668, 811, 807, 666), (667, 809, 805, 665), (666, 807, 803, 664), (665, 805, 801, 663), (664, 803, 799, 662), (663, 801, 797, 661), (662, 799, 795, 660), (661, 797, 793, 659), (660, 795, 791, 657), (659, 793, 787, 786), (657, 791, 785, 784), (655, 789, 783, 782), (623, 655, 782, 654), (625, 657, 784, 656), (627, 659, 786, 658), (628, 660, 657, 625), (629, 661, 659, 627), (630, 662, 660, 628), (631, 663, 661, 629), (632, 664, 662, 630), (633, 665, 663, 631), (634, 666, 664, 632), (635, 667, 665, 633), (636, 668, 666, 634), (637, 669, 667, 635), (638, 670, 668, 636), (639, 671, 669, 637), (640, 672, 670, 638), (641, 673, 671, 639), (642, 674, 672, 640), (643, 675, 673, 641), (644, 676, 655, 623), (645, 677, 674, 642), (646, 678, 675, 643), (647, 679, 676, 644), (648, 680, 677, 645), (649, 681, 678, 646), (650, 682, 679, 647), (651, 683, 680, 648), (652, 684, 681, 649), (653, 685, 682, 650), (654, 782, 683, 651), (656, 784, 684, 652), (658, 786, 685, 653), (846, 847, 848, 851), (851, 848, 849, 850), (859, 855, 858, 857), (678, 681, 851, 850), (856, 859, 857, 852), (837, 831, 849, 848), (853, 852, 831, 678), (854, 855, 846, 684), (856, 854, 684, 843), (857, 858, 850, 849), (855, 859, 847, 846), (859, 856, 843, 847), (858, 853, 678, 850), (852, 857, 849, 831), (855, 854, 853, 858), (854, 856, 852, 853), (787, 626, 844, 845), (785, 624, 842, 843), (783, 622, 840, 841), (845, 844, 838, 839), (843, 842, 836, 837), (841, 840, 834, 835), (839, 838, 832, 833), (837, 836, 830, 831), (835, 834, 828, 829), (833, 832, 826, 827), (831, 830, 824, 825), (829, 828, 822, 823), (827, 826, 788, 789), (825, 824, 820, 821), (823, 822, 818, 819), (821, 820, 816, 817), (819, 818, 814, 815), (817, 816, 812, 813), (815, 814, 810, 811), (813, 812, 808, 809), (811, 810, 806, 807), (809, 808, 804, 805), (807, 806, 802, 803), (805, 804, 800, 801), (803, 802, 798, 799), (801, 800, 796, 797), (799, 798, 794, 795), (797, 796, 792, 793), (795, 794, 790, 791), (793, 792, 626, 787), (791, 790, 624, 785), (789, 788, 622, 783)])
me_circle.polygons.foreach_set('use_smooth', [True] * 804)
_uv = me_circle.uv_layers.new(name='UVMap')
_uv.uv.foreach_set('vector', [0.0, 0.0, 0.0, 0.0, 0.0, 0.0, 0.0, 0.0, 0.0, 0.0, 0.0, 0.0, 0.0, 0.0, 0.0, 0.0, 0.0, 0.0, 0.0, 0.0, 0.0, 0.0, 0.0, 0.0, 0.0, 0.0, 0.0, 0.0, 0.0, 0.0, 0.0, 0.0, 0.0, 0.0, 0.0, 0.0, 0.0, 0.0, 0.0, 0.0, 0.0, 0.0, 0.0, 0.0, 0.0, 0.0, 0.0, 0.0, 0.0, 0.0, 0.0, 0.0, 0.0, 0.0, 0.0, 0.0, 0.0, 0.0, 0.0, 0.0, 0.0, 0.0, 0.0, 0.0, 0.0, 0.0, 0.0, 0.0, 0.0, 0.0, 0.0, 0.0, 0.0, 0.0, 0.0, 0.0, 0.0, 0.0, 0.0, 0.0, 0.0, 0.0, 0.0, 0.0, 0.0, 0.0, 0.0, 0.0, 0.0, 0.0, 0.0, 0.0, 0.0, 0.0, 0.0, 0.0, 0.0, 0.0, 0.0, 0.0, 0.0, 0.0, 0.0, 0.0, 0.0, 0.0, 0.0, 0.0, 0.0, 0.0, 0.0, 0.0, 0.0, 0.0, 0.0, 0.0, 0.0, 0.0, 0.0, 0.0, 0.0, 0.0, 0.0, 0.0, 0.0, 0.0, 0.0, 0.0, 0.0, 0.0, 0.0, 0.0, 0.0, 0.0, 0.0, 0.0, 0.0, 0.0, 0.0, 0.0, 0.0, 0.0, 0.0, 0.0, 0.0, 0.0, 0.0, 0.0, 0.0, 0.0, 0.0, 0.0, 0.0, 0.0, 0.0, 0.0, 0.0, 0.0, 0.0, 0.0, 0.0, 0.0, 0.0, 0.0, 0.0, 0.0, 0.0, 0.0, 0.0, 0.0, 0.0, 0.0, 0.0, 0.0, 0.0, 0.0, 0.0, 0.0, 0.0, 0.0, 0.0, 0.0, 0.0, 0.0, 0.0, 0.0, 0.0, 0.0, 0.0, 0.0, 0.0, 0.0, 0.0, 0.0, 0.0, 0.0, 0.0, 0.0, 0.0, 0.0, 0.0, 0.0, 0.0, 0.0, 0.0, 0.0, 0.0, 0.0, 0.0, 0.0, 0.0, 0.0, 0.0, 0.0, 0.0, 0.0, 0.0, 0.0, 0.0, 0.0, 0.0, 0.0, 0.0, 0.0, 0.0, 0.0, 0.0, 0.0, 0.0, 0.0, 0.0, 0.0, 0.0, 0.0, 0.0, 0.0, 0.0, 0.0, 0.0, 0.0, 0.0, 0.0, 0.0, 0.0, 0.0, 0.0, 0.0, 0.0, 0.0, 0.0, 0.0, 0.0, 0.0, 0.0, 0.0, 0.0, 0.0, 0.0, 0.0, 0.0, 0.0, 0.0, 0.0, 0.0, 0.0, 0.0, 0.0, 0.0, 0.0, 0.0, 0.0, 0.0, 0.0, 0.0, 0.0, 0.0, 0.0, 0.0, 0.0, 0.0, 0.0, 0.0, 0.0, 0.0, 0.0, 0.0, 0.0, 0.0, 0.0, 0.0, 0.0, 0.0, 0.0, 0.0, 0.0, 0.0, 0.0, 0.0, 0.0, 0.0, 0.0, 0.0, 0.0, 0.0, 0.0, 0.0, 0.0, 0.0, 0.0, 0.0, 0.0, 0.0, 0.0, 0.0, 0.0, 0.0, 0.0, 0.0, 0.0, 0.0, 0.0, 0.0, 0.0, 0.0, 0.0, 0.0, 0.0, 0.0, 0.0, 0.0, 0.0, 0.0, 0.0, 0.0, 0.0, 0.0, 0.0, 0.0, 0.0, 0.0, 0.0, 0.0, 0.0, 0.0, 0.0, 0.0, 0.0, 0.0, 0.0, 0.0, 0.0, 0.0, 0.0, 0.0, 0.0, 0.0, 0.0, 0.0, 0.0, 0.0, 0.0, 0.0, 0.0, 0.0, 0.0, 0.0, 0.0, 0.0, 0.0, 0.0, 0.0, 0.0, 0.0, 0.0, 0.0, 0.0, 0.0, 0.0, 0.0, 0.0, 0.0, 0.0, 0.0, 0.0, 0.0, 0.0, 0.0, 0.0, 0.0, 0.0, 0.0, 0.0, 0.0, 0.0, 0.0, 0.0, 0.0, 0.0, 0.0, 0.0, 0.0, 0.0, 0.0, 0.0, 0.0, 0.0, 0.0, 0.0, 0.0, 0.0, 0.0, 0.0, 0.0, 0.0, 0.0, 0.0, 0.0, 0.0, 0.0, 0.0, 0.0, 0.0, 0.0, 0.0, 0.0, 0.0, 0.0, 0.0, 0.0, 0.0, 0.0, 0.0, 0.0, 0.0, 0.0, 0.0, 0.0, 0.0, 0.0, 0.0, 0.0, 0.0, 0.0, 0.0, 0.0, 0.0, 0.0, 0.0, 0.0, 0.0, 0.0, 0.0, 0.0, 0.0, 0.0, 0.0, 0.0, 0.0, 0.0, 0.0, 0.0, 0.0, 0.0, 0.0, 0.0, 0.0, 0.0, 0.0, 0.0, 0.0, 0.0, 0.0, 0.0, 0.0, 0.0, 0.0, 0.0, 0.0, 0.0, 0.0, 0.0, 0.0, 0.0, 0.0, 0.0, 0.0, 0.0, 0.0, 0.0, 0.0, 0.0, 0.0, 0.0, 0.0, 0.0, 0.0, 0.0, 0.0, 0.0, 0.0, 0.0, 0.0, 0.0, 0.0, 0.0, 0.0, 0.0, 0.0, 0.0, 0.0, 0.0, 0.0, 0.0, 0.0, 0.0, 0.0, 0.0, 0.0, 0.0, 0.0, 0.0, 0.0, 0.0, 0.0, 0.0, 0.0, 0.0, 0.0, 0.0, 0.0, 0.0, 0.0, 0.0, 0.0, 0.0, 0.0, 0.0, 0.0, 0.0, 0.0, 0.0, 0.0, 0.0, 0.0, 0.0, 0.0, 0.0, 0.0, 0.0, 0.0, 0.0, 0.0, 0.0, 0.0, 0.0, 0.0, 0.0, 0.0, 0.0, 0.0, 0.0, 0.0, 0.0, 0.0, 0.0, 0.0, 0.0, 0.0, 0.0, 0.0, 0.0, 0.0, 0.0, 0.0, 0.0, 0.0, 0.0, 0.0, 0.0, 0.0, 0.0, 0.0, 0.0, 0.0, 0.0, 0.0, 0.0, 0.0, 0.0, 0.0, 0.0, 0.0, 0.0, 0.0, 0.0, 0.0, 0.0, 0.0, 0.0, 0.0, 0.0, 0.0, 0.0, 0.0, 0.0, 0.0, 0.0, 0.0, 0.0, 0.0, 0.0, 0.0, 0.0, 0.0, 0.0, 0.0, 0.0, 0.0, 0.0, 0.0, 0.0, 0.0, 0.0, 0.0, 0.0, 0.0, 0.0, 0.0, 0.0, 0.0, 0.0, 0.0, 0.0, 0.0, 0.0, 0.0, 0.0, 0.0, 0.0, 0.0, 0.0, 0.0, 0.0, 0.0, 0.0, 0.0, 0.0, 0.0, 0.0, 0.0, 0.0, 0.0, 0.0, 0.0, 0.0, 0.0, 0.0, 0.0, 0.0, 0.0, 0.0, 0.0, 0.0, 0.0, 0.0, 0.0, 0.0, 0.0, 0.0, 0.0, 0.0, 0.0, 0.0, 0.0, 0.0, 0.0, 0.0, 0.0, 0.0, 0.0, 0.0, 0.0, 0.0, 0.0, 0.0, 0.0, 0.0, 0.0, 0.0, 0.0, 0.0, 0.0, 0.0, 0.0, 0.0, 0.0, 0.0, 0.0, 0.0, 0.0, 0.0, 0.0, 0.0, 0.0, 0.0, 0.0, 0.0, 0.0, 0.0, 0.0, 0.0, 0.0, 0.0, 0.0, 0.0, 0.0, 0.0, 0.0, 0.0, 0.0, 0.0, 0.0, 0.0, 0.0, 0.0, 0.0, 0.0, 0.0, 0.0, 0.0, 0.0, 0.0, 0.0, 0.0, 0.0, 0.0, 0.0, 0.0, 0.0, 0.0, 0.0, 0.0, 0.0, 0.0, 0.0, 0.0, 0.0, 0.0, 0.0, 0.0, 0.0, 0.0, 0.0, 0.0, 0.0, 0.0, 0.0, 0.0, 0.0, 0.0, 0.0, 0.0, 0.0, 0.0, 0.0, 0.0, 0.0, 0.0, 0.0, 0.0, 0.0, 0.0, 0.0, 0.0, 0.0, 0.0, 0.0, 0.0, 0.0, 0.0, 0.0, 0.0, 0.0, 0.0, 0.0, 0.0, 0.0, 0.0, 0.0, 0.0, 0.0, 0.0, 0.0, 0.0, 0.0, 0.0, 0.0, 0.0, 0.0, 0.0, 0.0, 0.0, 0.0, 0.0, 0.0, 0.0, 0.0, 0.0, 0.0, 0.0, 0.0, 0.0, 0.0, 0.0, 0.0, 0.0, 0.0, 0.0, 0.0, 0.0, 0.0, 0.0, 0.0, 0.0, 0.0, 0.0, 0.0, 0.0, 0.0, 0.0, 0.0, 0.0, 0.0, 0.0, 0.0, 0.0, 0.0, 0.0, 0.0, 0.0, 0.0, 0.0, 0.0, 0.0, 0.0, 0.0, 0.0, 0.0, 0.0, 0.0, 0.0, 0.0, 0.0, 0.0, 0.0, 0.0, 0.0, 0.0, 0.0, 0.0, 0.0, 0.0, 0.0, 0.0, 0.0, 0.0, 0.0, 0.0, 0.0, 0.0, 0.0, 0.0, 0.0, 0.0, 0.0, 0.0, 0.0, 0.0, 0.0, 0.0, 0.0, 0.0, 0.0, 0.0, 0.0, 0.0, 0.0, 0.0, 0.0, 0.0, 0.0, 0.0, 0.0, 0.0, 0.0, 0.0, 0.0, 0.0, 0.0, 0.0, 0.0, 0.0, 0.0, 0.0, 0.0, 0.0, 0.0, 0.0, 0.0, 0.0, 0.0, 0.0, 0.0, 0.0, 0.0, 0.0, 0.0, 0.0, 0.0, 0.0, 0.0, 0.0, 0.0, 0.0, 0.0, 0.0, 0.0, 0.0, 0.0, 0.0, 0.0, 0.0, 0.0, 0.0, 0.0, 0.0, 0.0, 0.0, 0.0, 0.0, 0.0, 0.0, 0.0, 0.0, 0.0, 0.0, 0.0, 0.0, 0.0, 0.0, 0.0, 0.0, 0.0, 0.0, 0.0, 0.0, 0.0, 0.0, 0.0, 0.0, 0.0, 0.0, 0.0, 0.0, 0.0, 0.0, 0.0, 0.0, 0.0, 0.0, 0.0, 0.0, 0.0, 0.0, 0.0, 0.0, 0.0, 0.0, 0.0, 0.0, 0.0, 0.0, 0.0, 0.0, 0.0, 0.0, 0.0, 0.0, 0.0, 0.0, 0.0, 0.0, 0.0, 0.0, 0.0, 0.0, 0.0, 0.0, 0.0, 0.0, 0.0, 0.0, 0.0, 0.0, 0.0, 0.0, 0.0, 0.0, 0.0, 0.0, 0.0, 0.0, 0.0, 0.0, 0.0, 0.0, 0.0, 0.0, 0.0, 0.0, 0.0, 0.0, 0.0, 0.0, 0.0, 0.0, 0.0, 0.0, 0.0, 0.0, 0.0, 0.0, 0.0, 0.0, 0.0, 0.0, 0.0, 0.0, 0.0, 0.0, 0.0, 0.0, 0.0, 0.0, 0.0, 0.0, 0.0, 0.0, 0.0, 0.0, 0.0, 0.0, 0.0, 0.0, 0.0, 0.0, 0.0, 0.0, 0.0, 0.0, 0.0, 0.0, 0.0, 0.0, 0.0, 0.0, 0.0, 0.0, 0.0, 0.0, 0.0, 0.0, 0.0, 0.0, 0.0, 0.0, 0.0, 0.0, 0.0, 0.0, 0.0, 0.0, 0.0, 0.0, 0.0, 0.0, 0.0, 0.0, 0.0, 0.0, 0.0, 0.0, 0.0, 0.0, 0.0, 0.0, 0.0, 0.0, 0.0, 0.0, 0.0, 0.0, 0.0, 0.0, 0.0, 0.0, 0.0, 0.0, 0.0, 0.0, 0.0, 0.0, 0.0, 0.0, 0.0, 0.0, 0.0, 0.0, 0.0, 0.0, 0.0, 0.0, 0.0, 0.0, 0.0, 0.0, 0.0, 0.0, 0.0, 0.0, 0.0, 0.0, 0.0, 0.0, 0.0, 0.0, 0.0, 0.0, 0.0, 0.0, 0.0, 0.0, 0.0, 0.0, 0.0, 0.0, 0.0, 0.0, 0.0, 0.0, 0.0, 0.0, 0.0, 0.0, 0.0, 0.0, 0.0, 0.0, 0.0, 0.0, 0.0, 0.0, 0.0, 0.0, 0.0, 0.0, 0.0, 0.0, 0.0, 0.0, 0.0, 0.0, 0.0, 0.0, 0.0, 0.0, 0.0, 0.0, 0.0, 0.0, 0.0, 0.0, 0.0, 0.0, 0.0, 0.0, 0.0, 0.0, 0.0, 0.0, 0.0, 0.0, 0.0, 0.0, 0.0, 0.0, 0.0, 0.0, 0.0, 0.0, 0.0, 0.0, 0.0, 0.0, 0.0, 0.0, 0.0, 0.0, 0.0, 0.0, 0.0, 0.0, 0.0, 0.0, 0.0, 0.0, 0.0, 0.0, 0.0, 0.0, 0.0, 0.0, 0.0, 0.0, 0.0, 0.0, 0.0, 0.0, 0.0, 0.0, 0.0, 0.0, 0.0, 0.0, 0.0, 0.0, 0.0, 0.0, 0.0, 0.0, 0.0, 0.0, 0.0, 0.0, 0.0, 0.0, 0.0, 0.0, 0.0, 0.0, 0.0, 0.0, 0.0, 0.0, 0.0, 0.0, 0.0, 0.0, 0.0, 0.0, 0.0, 0.0, 0.0, 0.0, 0.0, 0.0, 0.0, 0.0, 0.0, 0.0, 0.0, 0.0, 0.0, 0.0, 0.0, 0.0, 0.0, 0.0, 0.0, 0.0, 0.0, 0.0, 0.0, 0.0, 0.0, 0.0, 0.0, 0.0, 0.0, 0.0, 0.0, 0.0, 0.0, 0.0, 0.0, 0.0, 0.0, 0.0, 0.0, 0.0, 0.0, 0.0, 0.0, 0.0, 0.0, 0.0, 0.0, 0.0, 0.0, 0.0, 0.0, 0.0, 0.0, 0.0, 0.0, 0.0, 0.0, 0.0, 0.0, 0.0, 0.0, 0.0, 0.0, 0.0, 0.0, 0.0, 0.0, 0.0, 0.0, 0.0, 0.0, 0.0, 0.0, 0.0, 0.0, 0.0, 0.0, 0.0, 0.0, 0.0, 0.0, 0.0, 0.0, 0.0, 0.0, 0.0, 0.0, 0.0, 0.0, 0.0, 0.0, 0.0, 0.0, 0.0, 0.0, 0.0, 0.0, 0.0, 0.0, 0.0, 0.0, 0.0, 0.0, 0.0, 0.0, 0.0, 0.0, 0.0, 0.0, 0.0, 0.0, 0.0, 0.0, 0.0, 0.0, 0.0, 0.0, 0.0, 0.0, 0.0, 0.0, 0.0, 0.0, 0.0, 0.0, 0.0, 0.0, 0.0, 0.0, 0.0, 0.0, 0.0, 0.0, 0.0, 0.0, 0.0, 0.0, 0.0, 0.0, 0.0, 0.0, 0.0, 0.0, 0.0, 0.0, 0.0, 0.0, 0.0, 0.0, 0.0, 0.0, 0.0, 0.0, 0.0, 0.0, 0.0, 0.0, 0.0, 0.0, 0.0, 0.0, 0.0, 0.0, 0.0, 0.0, 0.0, 0.0, 0.0, 0.0, 0.0, 0.0, 0.0, 0.0, 0.0, 0.0, 0.0, 0.0, 0.0, 0.0, 0.0, 0.0, 0.0, 0.0, 0.0, 0.0, 0.0, 0.0, 0.0, 0.0, 0.0, 0.0, 0.0, 0.0, 0.0, 0.0, 0.0, 0.0, 0.0, 0.0, 0.0, 0.0, 0.0, 0.0, 0.0, 0.0, 0.0, 0.0, 0.0, 0.0, 0.0, 0.0, 0.0, 0.0, 0.0, 0.0, 0.0, 0.0, 0.0, 0.0, 0.0, 0.0, 0.0, 0.0, 0.0, 0.0, 0.0, 0.0, 0.0, 0.0, 0.0, 0.0, 0.0, 0.0, 0.0, 0.0, 0.0, 0.0, 0.0, 0.0, 0.0, 0.0, 0.0, 0.0, 0.0, 0.0, 0.0, 0.0, 0.0, 0.0, 0.0, 0.0, 0.0, 0.0, 0.0, 0.0, 0.0, 0.0, 0.0, 0.0, 0.0, 0.0, 0.0, 0.0, 0.0, 0.0, 0.0, 0.0, 0.0, 0.0, 0.0, 0.0, 0.0, 0.0, 0.0, 0.0, 0.0, 0.0, 0.0, 0.0, 0.0, 0.0, 0.0, 0.0, 0.0, 0.0, 0.0, 0.0, 0.0, 0.0, 0.0, 0.0, 0.0, 0.0, 0.0, 0.0, 0.0, 0.0, 0.0, 0.0, 0.0, 0.0, 0.0, 0.0, 0.0, 0.0, 0.0, 0.0, 0.0, 0.0, 0.0, 0.0, 0.0, 0.0, 0.0, 0.0, 0.0, 0.0, 0.0, 0.0, 0.0, 0.0, 0.0, 0.0, 0.0, 0.0, 0.0, 0.0, 0.0, 0.0, 0.0, 0.0, 0.0, 0.0, 0.0, 0.0, 0.0, 0.0, 0.0, 0.0, 0.0, 0.0, 0.0, 0.0, 0.0, 0.0, 0.0, 0.0, 0.0, 0.0, 0.0, 0.0, 0.0, 0.0, 0.0, 0.0, 0.0, 0.0, 0.0, 0.0, 0.0, 0.0, 0.0, 0.0, 0.0, 0.0, 0.0, 0.0, 0.0, 0.0, 0.0, 0.0, 0.0, 0.0, 0.0, 0.0, 0.0, 0.0, 0.0, 0.0, 0.0, 0.0, 0.0, 0.0, 0.0, 0.0, 0.0, 0.0, 0.0, 0.0, 0.0, 0.0, 0.0, 0.0, 0.0, 0.0, 0.0, 0.0, 0.0, 0.0, 0.0, 0.0, 0.0, 0.0, 0.0, 0.0, 0.0, 0.0, 0.0, 0.0, 0.0, 0.0, 0.0, 0.0, 0.0, 0.0, 0.0, 0.0, 0.0, 0.0, 0.0, 0.0, 0.0, 0.0, 0.0, 0.0, 0.0, 0.0, 0.0, 0.0, 0.0, 0.0, 0.0, 0.0, 0.0, 0.0, 0.0, 0.0, 0.0, 0.0, 0.0, 0.0, 0.0, 0.0, 0.0, 0.0, 0.0, 0.0, 0.0, 0.0, 0.0, 0.0, 0.0, 0.0, 0.0, 0.0, 0.0, 0.0, 0.0, 0.0, 0.0, 0.0, 0.0, 0.0, 0.0, 0.0, 0.0, 0.0, 0.0, 0.0, 0.0, 0.0, 0.0, 0.0, 0.0, 0.0, 0.0, 0.0, 0.0, 0.0, 0.0, 0.0, 0.0, 0.0, 0.0, 0.0, 0.0, 0.0, 0.0, 0.0, 0.0, 0.0, 0.0, 0.0, 0.0, 0.0, 0.0, 0.0, 0.0, 0.0, 0.0, 0.0, 0.0, 0.0, 0.0, 0.0, 0.0, 0.0, 0.0, 0.0, 0.0, 0.0, 0.0, 0.0, 0.0, 0.0, 0.0, 0.0, 0.0, 0.0, 0.0, 0.0, 0.0, 0.0, 0.0, 0.0, 0.0, 0.0, 0.0, 0.0, 0.0, 0.0, 0.0, 0.0, 0.0, 0.0, 0.0, 0.0, 0.0, 0.0, 0.0, 0.0, 0.0, 0.0, 0.0, 0.0, 0.0, 0.0, 0.0, 0.0, 0.0, 0.0, 0.0, 0.0, 0.0, 0.0, 0.0, 0.0, 0.0, 0.0, 0.0, 0.0, 0.0, 0.0, 0.0, 0.0, 0.0, 0.0, 0.0, 0.0, 0.0, 0.0, 0.0, 0.0, 0.0, 0.0, 0.0, 0.0, 0.0, 0.0, 0.0, 0.0, 0.0, 0.0, 0.0, 0.0, 0.0, 0.0, 0.0, 0.0, 0.0, 0.0, 0.0, 0.0, 0.0, 0.0, 0.0, 0.0, 0.0, 0.0, 0.0, 0.0, 0.0, 0.0, 0.0, 0.0, 0.0, 0.0, 0.0, 0.0, 0.0, 0.0, 0.0, 0.0, 0.0, 0.0, 0.0, 0.0, 0.0, 0.0, 0.0, 0.0, 0.0, 0.0, 0.0, 0.0, 0.0, 0.0, 0.0, 0.0, 0.0, 0.0, 0.0, 0.0, 0.0, 0.0, 0.0, 0.0, 0.0, 0.0, 0.0, 0.0, 0.0, 0.0, 0.0, 0.0, 0.0, 0.0, 0.0, 0.0, 0.0, 0.0, 0.0, 0.0, 0.0, 0.0, 0.0, 0.0, 0.0, 0.0, 0.0, 0.0, 0.0, 0.0, 0.0, 0.0, 0.0, 0.0, 0.0, 0.0, 0.0, 0.0, 0.0, 0.0, 0.0, 0.0, 0.0, 0.0, 0.0, 0.0, 0.0, 0.0, 0.0, 0.0, 0.0, 0.0, 0.0, 0.0, 0.0, 0.0, 0.0, 0.0, 0.0, 0.0, 0.0, 0.0, 0.0, 0.0, 0.0, 0.0, 0.0, 0.0, 0.0, 0.0, 0.0, 0.0, 0.0, 0.0, 0.0, 0.0, 0.0, 0.0, 0.0, 0.0, 0.0, 0.0, 0.0, 0.0, 0.0, 0.0, 0.0, 0.0, 0.0, 0.0, 0.0, 0.0, 0.0, 0.0, 0.0, 0.0, 0.0, 0.0, 0.0, 0.0, 0.0, 0.0, 0.0, 0.0, 0.0, 0.0, 0.0, 0.0, 0.0, 0.0, 0.0, 0.0, 0.0, 0.0, 0.0, 0.0, 0.0, 0.0, 0.0, 0.0, 0.0, 0.0, 0.0, 0.0, 0.0, 0.0, 0.0, 0.0, 0.0, 0.0, 0.0, 0.0, 0.0, 0.0, 0.0, 0.0, 0.0, 0.0, 0.0, 0.0, 0.0, 0.0, 0.0, 0.0, 0.0, 0.0, 0.0, 0.0, 0.0, 0.0, 0.0, 0.0, 0.0, 0.0, 0.0, 0.0, 0.0, 0.0, 0.0, 0.0, 0.0, 0.0, 0.0, 0.0, 0.0, 0.0, 0.0, 0.0, 0.0, 0.0, 0.0, 0.0, 0.0, 0.0, 0.0, 0.0, 0.0, 0.0, 0.0, 0.0, 0.0, 0.0, 0.0, 0.0, 0.0, 0.0, 0.0, 0.0, 0.0, 0.0, 0.0, 0.0, 0.0, 0.0, 0.0, 0.0, 0.0, 0.0, 0.0, 0.0, 0.0, 0.0, 0.0, 0.0, 0.0, 0.0, 0.0, 0.0, 0.0, 0.0, 0.0, 0.0, 0.0, 0.0, 0.0, 0.0, 0.0, 0.0, 0.0, 0.0, 0.0, 0.0, 0.0, 0.0, 0.0, 0.0, 0.0, 0.0, 0.0, 0.0, 0.0, 0.0, 0.0, 0.0, 0.0, 0.0, 0.0, 0.0, 0.0, 0.0, 0.0, 0.0, 0.0, 0.0, 0.0, 0.0, 0.0, 0.0, 0.0, 0.0, 0.0, 0.0, 0.0, 0.0, 0.0, 0.0, 0.0, 0.0, 0.0, 0.0, 0.0, 0.0, 0.0, 0.0, 0.0, 0.0, 0.0, 0.0, 0.0, 0.0, 0.0, 0.0, 0.0, 0.0, 0.0, 0.0, 0.0, 0.0, 0.0, 0.0, 0.0, 0.0, 0.0, 0.0, 0.0, 0.0, 0.0, 0.0, 0.0, 0.0, 0.0, 0.0, 0.0, 0.0, 0.0, 0.0, 0.0, 0.0, 0.0, 0.0, 0.0, 0.0, 0.0, 0.0, 0.0, 0.0, 0.0, 0.0, 0.0, 0.0, 0.0, 0.0, 0.0, 0.0, 0.0, 0.0, 0.0, 0.0, 0.0, 0.0, 0.0, 0.0, 0.0, 0.0, 0.0, 0.0, 0.0, 0.0, 0.0, 0.0, 0.0, 0.0, 0.0, 0.0, 0.0, 0.0, 0.0, 0.0, 0.0, 0.0, 0.0, 0.0, 0.0, 0.0, 0.0, 0.0, 0.0, 0.0, 0.0, 0.0, 0.0, 0.0, 0.0, 0.0, 0.0, 0.0, 0.0, 0.0, 0.0, 0.0, 0.0, 0.0, 0.0, 0.0, 0.0, 0.0, 0.0, 0.0, 0.0, 0.0, 0.0, 0.0, 0.0, 0.0, 0.0, 0.0, 0.0, 0.0, 0.0, 0.0, 0.0, 0.0, 0.0, 0.0, 0.0, 0.0, 0.0, 0.0, 0.0, 0.0, 0.0, 0.0, 0.0, 0.0, 0.0, 0.0, 0.0, 0.0, 0.0, 0.0, 0.0, 0.0, 0.0, 0.0, 0.0, 0.0, 0.0, 0.0, 0.0, 0.0, 0.0, 0.0, 0.0, 0.0, 0.0, 0.0, 0.0, 0.0, 0.0, 0.0, 0.0, 0.0, 0.0, 0.0, 0.0, 0.0, 0.0, 0.0, 0.0, 0.0, 0.0, 0.0, 0.0, 0.0, 0.0, 0.0, 0.0, 0.0, 0.0, 0.0, 0.0, 0.0, 0.0, 0.0, 0.0, 0.0, 0.0, 0.0, 0.0, 0.0, 0.0, 0.0, 0.0, 0.0, 0.0, 0.0, 0.0, 0.0, 0.0, 0.0, 0.0, 0.0, 0.0, 0.0, 0.0, 0.0, 0.0, 0.0, 0.0, 0.0, 0.0, 0.0, 0.0, 0.0, 0.0, 0.0, 0.0, 0.0, 0.0, 0.0, 0.0, 0.0, 0.0, 0.0, 0.0, 0.0, 0.0, 0.0, 0.0, 0.0, 0.0, 0.0, 0.0, 0.0, 0.0, 0.0, 0.0, 0.0, 0.0, 0.0, 0.0, 0.0, 0.0, 0.0, 0.0, 0.0, 0.0, 0.0, 0.0, 0.0, 0.0, 0.0, 0.0, 0.0, 0.0, 0.0, 0.0, 0.0, 0.0, 0.0, 0.0, 0.0, 0.0, 0.0, 0.0, 0.0, 0.0, 0.0, 0.0, 0.0, 0.0, 0.0, 0.0, 0.0, 0.0, 0.0, 0.0, 0.0, 0.0, 0.0, 0.0, 0.0, 0.0, 0.0, 0.0, 0.0, 0.0, 0.0, 0.0, 0.0, 0.0, 0.0, 0.0, 0.0, 0.0, 0.0, 0.0, 0.0, 0.0, 0.0, 0.0, 0.0, 0.0, 0.0, 0.0, 0.0, 0.0, 0.0, 0.0, 0.0, 0.0, 0.0, 0.0, 0.0, 0.0, 0.0, 0.0, 0.0, 0.0, 0.0, 0.0, 0.0, 0.0, 0.0, 0.0, 0.0, 0.0, 0.0, 0.0, 0.0, 0.0, 0.0, 0.0, 0.0, 0.0, 0.0, 0.0, 0.0, 0.0, 0.0, 0.0, 0.0, 0.0, 0.0, 0.0, 0.0, 0.0, 0.0, 0.0, 0.0, 0.0, 0.0, 0.0, 0.0, 0.0, 0.0, 0.0, 0.0, 0.0, 0.0, 0.0, 0.0, 0.0, 0.0, 0.0, 0.0, 0.0, 0.0, 0.0, 0.0, 0.0, 0.0, 0.0, 0.0, 0.0, 0.0, 0.0, 0.0, 0.0, 0.0, 0.0, 0.0, 0.0, 0.0, 0.0, 0.0, 0.0, 0.0, 0.0, 0.0, 0.0, 0.0, 0.0, 0.0, 0.0, 0.0, 0.0, 0.0, 0.0, 0.0, 0.0, 0.0, 0.0, 0.0, 0.0, 0.0, 0.0, 0.0, 0.0, 0.0, 0.0, 0.0, 0.0, 0.0, 0.0, 0.0, 0.0, 0.0, 0.0, 0.0, 0.0, 0.0, 0.0, 0.0, 0.0, 0.0, 0.0, 0.0, 0.0, 0.0, 0.0, 0.0, 0.0, 0.0, 0.0, 0.0, 0.0, 0.0, 0.0, 0.0, 0.0, 0.0, 0.0, 0.0, 0.0, 0.0, 0.0, 0.0, 0.0, 0.0, 0.0, 0.0, 0.0, 0.0, 0.0, 0.0, 0.0, 0.0, 0.0, 0.0, 0.0, 0.0, 0.0, 0.0, 0.0, 0.0, 0.0, 0.0, 0.0, 0.0, 0.0, 0.0, 0.0, 0.0, 0.0, 0.0, 0.0, 0.0, 0.0, 0.0, 0.0, 0.0, 0.0, 0.0, 0.0, 0.0, 0.0, 0.0, 0.0, 0.0, 0.0, 0.0, 0.0, 0.0, 0.0, 0.0, 0.0, 0.0, 0.0, 0.0, 0.0, 0.0, 0.0, 0.0, 0.0, 0.0, 0.0, 0.0, 0.0, 0.0, 0.0, 0.0, 0.0, 0.0, 0.0, 0.0, 0.0, 0.0, 0.0, 0.0, 0.0, 0.0, 0.0, 0.0, 0.0, 0.0, 0.0, 0.0, 0.0, 0.0, 0.0, 0.0, 0.0, 0.0, 0.0, 0.0, 0.0, 0.0, 0.0, 0.0, 0.0, 0.0, 0.0, 0.0, 0.0, 0.0, 0.0, 0.0, 0.0, 0.0, 0.0, 0.0, 0.0, 0.0, 0.0, 0.0, 0.0, 0.0, 0.0, 0.0, 0.0, 0.0, 0.0, 0.0, 0.0, 0.0, 0.0, 0.0, 0.0, 0.0, 0.0, 0.0, 0.0, 0.0, 0.0, 0.0, 0.0, 0.0, 0.0, 0.0, 0.0, 0.0, 0.0, 0.0, 0.0, 0.0, 0.0, 0.0, 0.0, 0.0, 0.0, 0.0, 0.0, 0.0, 0.0, 0.0, 0.0, 0.0, 0.0, 0.0, 0.0, 0.0, 0.0, 0.0, 0.0, 0.0, 0.0, 0.0, 0.0, 0.0, 0.0, 0.0, 0.0, 0.0, 0.0, 0.0, 0.0, 0.0, 0.0, 0.0, 0.0, 0.0, 0.0, 0.0, 0.0, 0.0, 0.0, 0.0, 0.0, 0.0, 0.0, 0.0, 0.0, 0.0, 0.0, 0.0, 0.0, 0.0, 0.0, 0.0, 0.0, 0.0, 0.0, 0.0, 0.0, 0.0, 0.0, 0.0, 0.0, 0.0, 0.0, 0.0, 0.0, 0.0, 0.0, 0.0, 0.0, 0.0, 0.0, 0.0, 0.0, 0.0, 0.0, 0.0, 0.0, 0.0, 0.0, 0.0, 0.0, 0.0, 0.0, 0.0, 0.0, 0.0, 0.0, 0.0, 0.0, 0.0, 0.0, 0.0, 0.0, 0.0, 0.0, 0.0, 0.0, 0.0, 0.0, 0.0, 0.0, 0.0, 0.0, 0.0, 0.0, 0.0, 0.0, 0.0, 0.0, 0.0, 0.0, 0.0, 0.0, 0.0, 0.0, 0.0, 0.0, 0.0, 0.0, 0.0, 0.0, 0.0, 0.0, 0.0, 0.0, 0.0, 0.0, 0.0, 0.0, 0.0, 0.0, 0.0, 0.0, 0.0, 0.0, 0.0, 0.0, 0.0, 0.0, 0.0, 0.0, 0.0, 0.0, 0.0, 0.0, 0.0, 0.0, 0.0, 0.0, 0.0, 0.0, 0.0, 0.0, 0.0, 0.0, 0.0, 0.0, 0.0, 0.0, 0.0, 0.0, 0.0, 0.0, 0.0, 0.0, 0.0, 0.0, 0.0, 0.0, 0.0, 0.0, 0.0, 0.0, 0.0, 0.0, 0.0, 0.0, 0.0, 0.0, 0.0, 0.0, 0.0, 0.0, 0.0, 0.0, 0.0, 0.0, 0.0, 0.0, 0.0, 0.0, 0.0, 0.0, 0.0, 0.0, 0.0, 0.0, 0.0, 0.0, 0.0, 0.0, 0.0, 0.0, 0.0, 0.0, 0.0, 0.0, 0.0, 0.0, 0.0, 0.0, 0.0, 0.0, 0.0, 0.0, 0.0, 0.0, 0.0, 0.0, 0.0, 0.0, 0.0, 0.0, 0.0, 0.0, 0.0, 0.0, 0.0, 0.0, 0.0, 0.0, 0.0, 0.0, 0.0, 0.0, 0.0, 0.0, 0.0, 0.0, 0.0, 0.0, 0.0, 0.0, 0.0, 0.0, 0.0, 0.0, 0.0, 0.0, 0.0, 0.0, 0.0, 0.0, 0.0, 0.0, 0.0, 0.0, 0.0, 0.0, 0.0, 0.0, 0.0, 0.0, 0.0, 0.0, 0.0, 0.0, 0.0, 0.0, 0.0, 0.0, 0.0, 0.0, 0.0, 0.0, 0.0, 0.0, 0.0, 0.0, 0.0, 0.0, 0.0, 0.0, 0.0, 0.0, 0.0, 0.0, 0.0, 0.0, 0.0, 0.0, 0.0, 0.0, 0.0, 0.0, 0.0, 0.0, 0.0, 0.0, 0.0, 0.0, 0.0, 0.0, 0.0, 0.0, 0.0, 0.0, 0.0, 0.0, 0.0, 0.0, 0.0, 0.0, 0.0, 0.0, 0.0, 0.0, 0.0, 0.0, 0.0, 0.0, 0.0, 0.0, 0.0, 0.0, 0.0, 0.0, 0.0, 0.0, 0.0, 0.0, 0.0, 0.0, 0.0, 0.0, 0.0, 0.0, 0.0, 0.0, 0.0, 0.0, 0.0, 0.0, 0.0, 0.0, 0.0, 0.0, 0.0, 0.0, 0.0, 0.0, 0.0, 0.0, 0.0, 0.0, 0.0, 0.0, 0.0, 0.0, 0.0, 0.0, 0.0, 0.0, 0.0, 0.0, 0.0, 0.0, 0.0, 0.0, 0.0, 0.0, 0.0, 0.0, 0.0, 0.0, 0.0, 0.0, 0.0, 0.0, 0.0, 0.0, 0.0, 0.0, 0.0, 0.0, 0.0, 0.0, 0.0, 0.0, 0.0, 0.0, 0.0, 0.0, 0.0, 0.0, 0.0, 0.0, 0.0, 0.0, 0.0, 0.0, 0.0, 0.0, 0.0, 0.0, 0.0, 0.0, 0.0, 0.0, 0.0, 0.0, 0.0, 0.0, 0.0, 0.0, 0.0, 0.0, 0.0, 0.0, 0.0, 0.0, 0.0, 0.0, 0.0, 0.0, 0.0, 0.0, 0.0, 0.0, 0.0, 0.0, 0.0, 0.0, 0.0, 0.0, 0.0, 0.0, 0.0, 0.0, 0.0, 0.0, 0.0, 0.0, 0.0, 0.0, 0.0, 0.0, 0.0, 0.0, 0.0, 0.0, 0.0, 0.0, 0.0, 0.0, 0.0, 0.0, 0.0, 0.0, 0.0, 0.0, 0.0, 0.0, 0.0, 0.0, 0.0, 0.0, 0.0, 0.0, 0.0, 0.0, 0.0, 0.0, 0.0, 0.0, 0.0, 0.0, 0.0, 0.0, 0.0, 0.0, 0.0, 0.0, 0.0, 0.0, 0.0, 0.0, 0.0, 0.0, 0.0, 0.0, 0.0, 0.0, 0.0, 0.0, 0.0, 0.0, 0.0, 0.0, 0.0, 0.0, 0.0, 0.0, 0.0, 0.0, 0.0, 0.0, 0.0, 0.0, 0.0, 0.0, 0.0, 0.0, 0.0, 0.0, 0.0, 0.0, 0.0, 0.0, 0.0, 0.0, 0.0, 0.0, 0.0, 0.0, 0.0, 0.0, 0.0, 0.0, 0.0, 0.0, 0.0, 0.0, 0.0, 0.0, 0.0, 0.0, 0.0, 0.0, 0.0, 0.0, 0.0, 0.0, 0.0, 0.0, 0.0, 0.0, 0.0, 0.0, 0.0, 0.0, 0.0, 0.0, 0.0, 0.0, 0.0, 0.0, 0.0, 0.0, 0.0, 0.0, 0.0, 0.0, 0.0, 0.0, 0.0, 0.0, 0.0, 0.0, 0.0, 0.0, 0.0, 0.0, 0.0, 0.0, 0.0, 0.0, 0.0, 0.0, 0.0, 0.0, 0.0, 0.0, 0.0, 0.0, 0.0, 0.0, 0.0, 0.0, 0.0, 0.0, 0.0, 0.0, 0.0, 0.0, 0.0, 0.0, 0.0, 0.0, 0.0, 0.0, 0.0, 0.0, 0.0, 0.0, 0.0, 0.0, 0.0, 0.0, 0.0, 0.0, 0.0, 0.0, 0.0, 0.0, 0.0, 0.0, 0.0, 0.0, 0.0, 0.0, 0.0, 0.0, 0.0, 0.0, 0.0, 0.0, 0.0, 0.0, 0.0, 0.0, 0.0, 0.0, 0.0, 0.0, 0.0, 0.0, 0.0, 0.0, 0.0, 0.0, 0.0, 0.0, 0.0, 0.0, 0.0, 0.0, 0.0, 0.0, 0.0, 0.0, 0.0, 0.0, 0.0, 0.0, 0.0, 0.0, 0.0, 0.0, 0.0, 0.0, 0.0, 0.0, 0.0, 0.0, 0.0, 0.0, 0.0, 0.0, 0.0, 0.0, 0.0, 0.0, 0.0, 0.0, 0.0, 0.0, 0.0, 0.0, 0.0, 0.0, 0.0, 0.0, 0.0, 0.0, 0.0, 0.0, 0.0, 0.0, 0.0, 0.0, 0.0, 0.0, 0.0, 0.0, 0.0, 0.0, 0.0, 0.0, 0.0, 0.0, 0.0, 0.0, 0.0, 0.0, 0.0, 0.0, 0.0, 0.0, 0.0, 0.0, 0.0, 0.0, 0.0, 0.0, 0.0, 0.0, 0.0, 0.0, 0.0, 0.0, 0.0, 0.0, 0.0, 0.0, 0.0, 0.0, 0.0, 0.0, 0.0, 0.0, 0.0, 0.0, 0.0, 0.0, 0.0, 0.0, 0.0, 0.0, 0.0, 0.0, 0.0, 0.0, 0.0, 0.0, 0.0, 0.0, 0.0, 0.0, 0.0, 0.0, 0.0, 0.0, 0.0, 0.0, 0.0, 0.0, 0.0, 0.0, 0.0, 0.0, 0.0, 0.0, 0.0, 0.0, 0.0, 0.0, 0.0, 0.0, 0.0, 0.0, 0.0, 0.0, 0.0, 0.0, 0.0, 0.0, 0.0, 0.0, 0.0, 0.0, 0.0, 0.0, 0.0, 0.0, 0.0, 0.0, 0.0, 0.0, 0.0, 0.0, 0.0, 0.0, 0.0, 0.0, 0.0, 0.0, 0.0, 0.0, 0.0, 0.0, 0.0, 0.0, 0.0, 0.0, 0.0, 0.0, 0.0, 0.0, 0.0, 0.0, 0.0, 0.0, 0.0, 0.0, 0.0, 0.0, 0.0, 0.0, 0.0, 0.0, 0.0, 0.0, 0.0, 0.0, 0.0, 0.0, 0.0, 0.0, 0.0, 0.0, 0.0, 0.0, 0.0, 0.0, 0.0, 0.0, 0.0, 0.0, 0.0, 0.0, 0.0, 0.0, 0.0, 0.0, 0.0, 0.0, 0.0, 0.0, 0.0, 0.0, 0.0, 0.0, 0.0, 0.0, 0.0, 0.0, 0.0, 0.0, 0.0, 0.0, 0.0, 0.0, 0.0, 0.0, 0.0, 0.0, 0.0, 0.0, 0.0, 0.0, 0.0, 0.0, 0.0, 0.0, 0.0, 0.0, 0.0, 0.0, 0.0, 0.0, 0.0, 0.0, 0.0, 0.0, 0.0, 0.0, 0.0, 0.0, 0.0, 0.0, 0.0, 0.0, 0.0, 0.0, 0.0, 0.0, 0.0, 0.0, 0.0, 0.0, 0.0, 0.0, 0.0, 0.0, 0.0, 0.0, 0.0, 0.0, 0.0, 0.0, 0.0, 0.0, 0.0, 0.0, 0.0, 0.0, 0.0, 0.0, 0.0, 0.0, 0.0, 0.0, 0.0, 0.0, 0.0, 0.0, 0.0, 0.0, 0.0, 0.0, 0.0, 0.0, 0.0, 0.0, 0.0, 0.0, 0.0, 0.0, 0.0, 0.0, 0.0, 0.0, 0.0, 0.0, 0.0, 0.0, 0.0, 0.0, 0.0, 0.0, 0.0, 0.0, 0.0, 0.0, 0.0, 0.0, 0.0, 0.0, 0.0, 0.0, 0.0, 0.0, 0.0, 0.0, 0.0, 0.0, 0.0, 0.0, 0.0, 0.0, 0.0, 0.0, 0.0, 0.0, 0.0, 0.0, 0.0, 0.0, 0.0, 0.0, 0.0, 0.0, 0.0, 0.0, 0.0, 0.0, 0.0, 0.0, 0.0, 0.0, 0.0, 0.0, 0.0, 0.0, 0.0, 0.0, 0.0, 0.0, 0.0, 0.0, 0.0, 0.0, 0.0, 0.0, 0.0, 0.0, 0.0, 0.0, 0.0, 0.0, 0.0, 0.0, 0.0, 0.0, 0.0, 0.0, 0.0, 0.0, 0.0, 0.0, 0.0, 0.0, 0.0, 0.0, 0.0, 0.0, 0.0, 0.0, 0.0, 0.0, 0.0, 0.0, 0.0, 0.0, 0.0, 0.0, 0.0, 0.0, 0.0, 0.0, 0.0, 0.0, 0.0, 0.0, 0.0, 0.0, 0.0, 0.0, 0.0, 0.0, 0.0, 0.0, 0.0, 0.0, 0.0, 0.0, 0.0, 0.0, 0.0, 0.0, 0.0, 0.0, 0.0, 0.0, 0.0, 0.0, 0.0, 0.0, 0.0, 0.0, 0.0, 0.0, 0.0, 0.0, 0.0, 0.0, 0.0, 0.0, 0.0, 0.0, 0.0, 0.0, 0.0, 0.0, 0.0, 0.0, 0.0, 0.0, 0.0, 0.0, 0.0, 0.0, 0.0, 0.0, 0.0, 0.0, 0.0, 0.0, 0.0, 0.0, 0.0, 0.0, 0.0, 0.0, 0.0, 0.0, 0.0, 0.0, 0.0, 0.0, 0.0, 0.0, 0.0, 0.0, 0.0, 0.0, 0.0, 0.0, 0.0, 0.0, 0.0, 0.0, 0.0, 0.0, 0.0, 0.0, 0.0, 0.0, 0.0, 0.0, 0.0, 0.0, 0.0, 0.0, 0.0, 0.0, 0.0, 0.0, 0.0, 0.0, 0.0, 0.0, 0.0, 0.0, 0.0, 0.0, 0.0, 0.0, 0.0, 0.0, 0.0, 0.0, 0.0, 0.0, 0.0, 0.0, 0.0, 0.0, 0.0, 0.0, 0.0, 0.0, 0.0, 0.0, 0.0, 0.0, 0.0, 0.0, 0.0, 0.0, 0.0, 0.0, 0.0, 0.0, 0.0, 0.0, 0.0, 0.0, 0.0, 0.0, 0.0, 0.0, 0.0, 0.0, 0.0, 0.0, 0.0, 0.0, 0.0, 0.0, 0.0, 0.0, 0.0, 0.0, 0.0, 0.0, 0.0, 0.0, 0.0, 0.0, 0.0, 0.0, 0.0, 0.0, 0.0, 0.0, 0.0, 0.0, 0.0, 0.0, 0.0, 0.0, 0.0, 0.0, 0.0, 0.0, 0.0, 0.0, 0.0, 0.0, 0.0, 0.0, 0.0, 0.0, 0.0, 0.0, 0.0, 0.0, 0.0, 0.0, 0.0, 0.0, 0.0, 0.0, 0.0, 0.0, 0.0, 0.0, 0.0, 0.0, 0.0, 0.0, 0.0, 0.0, 0.0, 0.0, 0.0, 0.0, 0.0, 0.0, 0.0, 0.0, 0.0, 0.0, 0.0, 0.0, 0.0, 0.0, 0.0, 0.0, 0.0, 0.0, 0.0, 0.0, 0.0, 0.0, 0.0, 0.0, 0.0, 0.0, 0.0, 0.0, 0.0, 0.0, 0.0, 0.0, 0.0, 0.0, 0.0, 0.0, 0.0, 0.0, 0.0, 0.0, 0.0, 0.0, 0.0, 0.0, 0.0, 0.0, 0.0, 0.0, 0.0, 0.0, 0.0, 0.0, 0.0, 0.0, 0.0, 0.0, 0.0, 0.0, 0.0, 0.0, 0.0, 0.0, 0.0, 0.0, 0.0, 0.0, 0.0, 0.0, 0.0, 0.0, 0.0, 0.0, 0.0, 0.0, 0.0, 0.0, 0.0, 0.0, 0.0, 0.0, 0.0, 0.0, 0.0, 0.0, 0.0, 0.0, 0.0, 0.0, 0.0, 0.0, 0.0, 0.0, 0.0, 0.0, 0.0, 0.0, 0.0, 0.0, 0.0, 0.0, 0.0, 0.0, 0.0, 0.0, 0.0, 0.0, 0.0, 0.0, 0.0, 0.0, 0.0, 0.0, 0.0, 0.0, 0.0, 0.0, 0.0, 0.0, 0.0, 0.0, 0.0, 0.0, 0.0, 0.0, 0.0, 0.0, 0.0, 0.0, 0.0, 0.0, 0.0, 0.0, 0.0, 0.0, 0.0, 0.0, 0.0, 0.0, 0.0, 0.0, 0.0, 0.0, 0.0, 0.0, 0.0, 0.0, 0.0, 0.0, 0.0, 0.0, 0.0, 0.0, 0.0, 0.0, 0.0, 0.0, 0.0, 0.0, 0.0, 0.0, 0.0, 0.0, 0.0, 0.0, 0.0, 0.0, 0.0, 0.0, 0.0, 0.0, 0.0, 0.0, 0.0, 0.0, 0.0, 0.0, 0.0, 0.0, 0.0, 0.0, 0.0, 0.0, 0.0, 0.0, 0.0, 0.0, 0.0, 0.0, 0.0, 0.0, 0.0, 0.0, 0.0, 0.0, 0.0, 0.0, 0.0, 0.0, 0.0, 0.0, 0.0, 0.0, 0.0, 0.0, 0.0, 0.0, 0.0, 0.0, 0.0, 0.0, 0.0, 0.0, 0.0, 0.0, 0.0, 0.0, 0.0, 0.0, 0.0, 0.0, 0.0, 0.0, 0.0, 0.0, 0.0, 0.0, 0.0, 0.0, 0.0, 0.0, 0.0, 0.0, 0.0, 0.0, 0.0, 0.0, 0.0, 0.0, 0.0, 0.0, 0.0, 0.0, 0.0, 0.0, 0.0, 0.0, 0.0, 0.0, 0.0, 0.0, 0.0, 0.0, 0.0, 0.0, 0.0, 0.0, 0.0, 0.0, 0.0, 0.0, 0.0, 0.0, 0.0, 0.0, 0.0, 0.0, 0.0, 0.0, 0.0, 0.0, 0.0, 0.0, 0.0, 0.0, 0.0, 0.0, 0.0, 0.0, 0.0, 0.0, 0.0, 0.0, 0.0, 0.0, 0.0, 0.0, 0.0, 0.0, 0.0, 0.0, 0.0, 0.0, 0.0, 0.0, 0.0, 0.0, 0.0, 0.0, 0.0, 0.0, 0.0, 0.0, 0.0, 0.0, 0.0, 0.0, 0.0, 0.0, 0.0, 0.0, 0.0, 0.0, 0.0, 0.0, 0.0, 0.0, 0.0, 0.0, 0.0, 0.0, 0.0, 0.0, 0.0, 0.0, 0.0, 0.0, 0.0, 0.0, 0.0, 0.0, 0.0, 0.0, 0.0, 0.0, 0.0, 0.0, 0.0, 0.0, 0.0, 0.0, 0.0, 0.0, 0.0, 0.0, 0.0, 0.0, 0.0, 0.0, 0.0, 0.0, 0.0, 0.0, 0.0, 0.0, 0.0, 0.0, 0.0, 0.0, 0.0, 0.0, 0.0, 0.0, 0.0, 0.0, 0.0, 0.0, 0.0, 0.0, 0.0, 0.0, 0.0, 0.0, 0.0, 0.0, 0.0, 0.0, 0.0, 0.0, 0.0, 0.0, 0.0, 0.0, 0.0, 0.0, 0.0, 0.0, 0.0, 0.0, 0.0, 0.0, 0.0, 0.0, 0.0, 0.0, 0.0, 0.0, 0.0, 0.0, 0.0, 0.0, 0.0, 0.0, 0.0, 0.0, 0.0, 0.0, 0.0, 0.0, 0.0, 0.0, 0.0, 0.0, 0.0, 0.0, 0.0, 0.0, 0.0, 0.0, 0.0, 0.0, 0.0, 0.0, 0.0, 0.0, 0.0, 0.0, 0.0, 0.0, 0.0, 0.0, 0.0, 0.0, 0.0, 0.0, 0.0, 0.0, 0.0, 0.0, 0.0, 0.0, 0.0, 0.0, 0.0, 0.0, 0.0, 0.0, 0.0, 0.0, 0.0, 0.0, 0.0, 0.0, 0.0, 0.0, 0.0, 0.0, 0.0, 0.0, 0.0, 0.0, 0.0, 0.0, 0.0, 0.0, 0.0, 0.0, 0.0, 0.0, 0.0, 0.0, 0.0, 0.0, 0.0, 0.0, 0.0, 0.0, 0.0, 0.0, 0.0, 0.0, 0.0, 0.0, 0.0, 0.0, 0.0, 0.0, 0.0, 0.0, 0.0, 0.0, 0.0, 0.0, 0.0, 0.0, 0.0, 0.0, 0.0, 0.0, 0.0, 0.0, 0.0, 0.0, 0.0, 0.0, 0.0, 0.0, 0.0, 0.0, 0.0, 0.0, 0.0, 0.0, 0.0, 0.0, 0.0, 0.0, 0.0, 0.0, 0.0, 0.0, 0.0, 0.0, 0.0, 0.0, 0.0, 0.0, 0.0, 0.0, 0.0, 0.0, 0.0, 0.0, 0.0, 0.0, 0.0, 0.0, 0.0, 0.0, 0.0, 0.0, 0.0, 0.0, 0.0, 0.0, 0.0, 0.0, 0.0, 0.0, 0.0, 0.0, 0.0, 0.0, 0.0, 0.0, 0.0, 0.0, 0.0, 0.0, 0.0, 0.0, 0.0, 0.0, 0.0, 0.0, 0.0, 0.0, 0.0, 0.0, 0.0, 0.0, 0.0, 0.0, 0.0, 0.0, 0.0, 0.0, 0.0, 0.0, 0.0, 0.0, 0.0, 0.0, 0.0, 0.0, 0.0, 0.0, 0.0, 0.0, 0.0, 0.0, 0.0, 0.0, 0.0, 0.0, 0.0, 0.0, 0.0, 0.0, 0.0, 0.0, 0.0, 0.0, 0.0, 0.0, 0.0, 0.0, 0.0, 0.0, 0.0, 0.0, 0.0, 0.0, 0.0, 0.0, 0.0, 0.0, 0.0, 0.0, 0.0, 0.0, 0.0, 0.0, 0.0, 0.0, 0.0, 0.0, 0.0, 0.0, 0.0, 0.0, 0.0, 0.0, 0.0, 0.0, 0.0, 0.0, 0.0, 0.0, 0.0, 0.0, 0.0, 0.0, 0.0, 0.0, 0.0, 0.0, 0.0, 0.0, 0.0, 0.0, 0.0, 0.0, 0.0, 0.0, 0.0, 0.0, 0.0, 0.0, 0.0, 0.0, 0.0, 0.0, 0.0, 0.0, 0.0, 0.0, 0.0, 0.0, 0.0, 0.0, 0.0, 0.0, 0.0, 0.0, 0.0, 0.0, 0.0, 0.0, 0.0, 0.0, 0.0, 0.0, 0.0, 0.0, 0.0, 0.0, 0.0, 0.0, 0.0, 0.0, 0.0, 0.0, 0.0, 0.0, 0.0, 0.0, 0.0, 0.0, 0.0, 0.0, 0.0, 0.0, 0.0, 0.0, 0.0, 0.0, 0.0, 0.0, 0.0, 0.0, 0.0, 0.0, 0.0, 0.0, 0.0, 0.0, 0.0, 0.0, 0.0, 0.0, 0.0, 0.0, 0.0, 0.0, 0.0, 0.0, 0.0, 0.0, 0.0, 0.0, 0.0, 0.0, 0.0, 0.0, 0.0, 0.0, 0.0, 0.0, 0.0, 0.0, 0.0, 0.0, 0.0, 0.0, 0.0, 0.0, 0.0, 0.0, 0.0, 0.0, 0.0, 0.0, 0.0, 0.0, 0.0, 0.0, 0.0, 0.0, 0.0, 0.0, 0.0, 0.0, 0.0, 0.0, 0.0, 0.0, 0.0, 0.0, 0.0, 0.0, 0.0, 0.0, 0.0, 0.0, 0.0, 0.0, 0.0, 0.0, 0.0, 0.0, 0.0, 0.0, 0.0, 0.0, 0.0, 0.0, 0.0, 0.0, 0.0, 0.0, 0.0, 0.0, 0.0, 0.0, 0.0, 0.0, 0.0, 0.0, 0.0, 0.0, 0.0, 0.0, 0.0, 0.0, 0.0, 0.0, 0.0, 0.0, 0.0, 0.0, 0.0, 0.0, 0.0, 0.0, 0.0, 0.0, 0.0, 0.0, 0.0, 0.0, 0.0, 0.0, 0.0, 0.0, 0.0, 0.0, 0.0, 0.0, 0.0, 0.0, 0.0, 0.0, 0.0, 0.0, 0.0, 0.0, 0.0, 0.0, 0.0, 0.0, 0.0, 0.0, 0.0, 0.0, 0.0, 0.0, 0.0, 0.0, 0.0, 0.0, 0.0, 0.0, 0.0, 0.0, 0.0, 0.0, 0.0, 0.0, 0.0, 0.0, 0.0, 0.0, 0.0, 0.0, 0.0, 0.0, 0.0, 0.0, 0.0, 0.0, 0.0, 0.0, 0.0, 0.0, 0.0, 0.0, 0.0, 0.0, 0.0, 0.0, 0.0, 0.0, 0.0, 0.0, 0.0, 0.0, 0.0, 0.0, 0.0, 0.0, 0.0, 0.0, 0.0, 0.0, 0.0, 0.0, 0.0, 0.0, 0.0, 0.0, 0.0, 0.0, 0.0, 0.0, 0.0, 0.0, 0.0, 0.0, 0.0, 0.0, 0.0, 0.0, 0.0, 0.0, 0.0, 0.0, 0.0, 0.0, 0.0, 0.0, 0.0, 0.0, 0.0, 0.0, 0.0, 0.0, 0.0, 0.0, 0.0, 0.0, 0.0, 0.0, 0.0, 0.0, 0.0, 0.0, 0.0, 0.0, 0.0, 0.0, 0.0, 0.0, 0.0, 0.0, 0.0, 0.0, 0.0, 0.0, 0.0, 0.0, 0.0, 0.0, 0.0, 0.0, 0.0, 0.0, 0.0, 0.0, 0.0, 0.0, 0.0, 0.0, 0.0, 0.0, 0.0, 0.0, 0.0, 0.0, 0.0, 0.0, 0.0, 0.0, 0.0, 0.0, 0.0, 0.0, 0.0, 0.0, 0.0, 0.0, 0.0, 0.0, 0.0, 0.0, 0.0, 0.0, 0.0, 0.0, 0.0, 0.0, 0.0, 0.0, 0.0, 0.0, 0.0, 0.0, 0.0, 0.0, 0.0, 0.0, 0.0, 0.0, 0.0, 0.0, 0.0, 0.0, 0.0, 0.0, 0.0, 0.0, 0.0, 0.0, 0.0, 0.0, 0.0, 0.0, 0.0, 0.0, 0.0, 0.0, 0.0, 0.0, 0.0, 0.0, 0.0, 0.0, 0.0, 0.0, 0.0, 0.0, 0.0, 0.0, 0.0, 0.0, 0.0, 0.0, 0.0, 0.0, 0.0, 0.0, 0.0, 0.0, 0.0, 0.0, 0.0, 0.0, 0.0, 0.0, 0.0, 0.0, 0.0, 0.0, 0.0, 0.0, 0.0, 0.0, 0.0, 0.0, 0.0, 0.0, 0.0, 0.0, 0.0, 0.0, 0.0, 0.0, 0.0, 0.0, 0.0, 0.0, 0.0, 0.0, 0.0, 0.0, 0.0, 0.0, 0.0, 0.0, 0.0, 0.0, 0.0, 0.0, 0.0, 0.0, 0.0, 0.0, 0.0, 0.0, 0.0, 0.0, 0.0, 0.0, 0.0, 0.0, 0.0, 0.0, 0.0, 0.0, 0.0, 0.0, 0.0, 0.0, 0.0, 0.0, 0.0, 0.0, 0.0, 0.0, 0.0, 0.0, 0.0, 0.0, 0.0, 0.0, 0.0, 0.0, 0.0, 0.0, 0.0, 0.0, 0.0, 0.0, 0.0, 0.0, 0.0, 0.0, 0.0, 0.0, 0.0, 0.0, 0.0, 0.0, 0.0, 0.0, 0.0, 0.0, 0.0, 0.0, 0.0, 0.0, 0.0, 0.0, 0.0, 0.0, 0.0, 0.0, 0.0, 0.0, 0.0, 0.0, 0.0, 0.0, 0.0, 0.0, 0.0, 0.0, 0.0, 0.0, 0.0, 0.0, 0.0, 0.0, 0.0, 0.0, 0.0, 0.0, 0.0, 0.0, 0.0, 0.0, 0.0, 0.0, 0.0, 0.0, 0.0, 0.0, 0.0, 0.0, 0.0, 0.0, 0.0, 0.0, 0.0, 0.0, 0.0, 0.0, 0.0, 0.0, 0.0, 0.0, 0.0, 0.0, 0.0, 0.0, 0.0, 0.0, 0.0, 0.0, 0.0, 0.0, 0.0, 0.0, 0.0, 0.0, 0.0, 0.0, 0.0, 0.0, 0.0, 0.0, 0.0, 0.0, 0.0, 0.0, 0.0, 0.0, 0.0, 0.0, 0.0, 0.0, 0.0, 0.0, 0.0, 0.0, 0.0, 0.0, 0.0, 0.0, 0.0, 0.0, 0.0, 0.0, 0.0, 0.0, 0.0, 0.0, 0.0, 0.0, 0.0, 0.0, 0.0, 0.0, 0.0, 0.0, 0.0, 0.0, 0.0, 0.0, 0.0, 0.0, 0.0, 0.0, 0.0, 0.0, 0.0, 0.0, 0.0, 0.0, 0.0, 0.0, 0.0, 0.0, 0.0, 0.0, 0.0, 0.0, 0.0, 0.0, 0.0, 0.0, 0.0, 0.0, 0.0, 0.0, 0.0, 0.0, 0.0, 0.0, 0.0, 0.0, 0.0, 0.0, 0.0, 0.0, 0.0, 0.0, 0.0, 0.0, 0.0, 0.0, 0.0, 0.0, 0.0, 0.0, 0.0, 0.0, 0.0, 0.0, 0.0, 0.0, 0.0, 0.0, 0.0, 0.0, 0.0, 0.0, 0.0, 0.0, 0.0, 0.0, 0.0, 0.0, 0.0, 0.0, 0.0, 0.0, 0.0, 0.0, 0.0, 0.0, 0.0, 0.0, 0.0, 0.0, 0.0, 0.0, 0.0, 0.0, 0.0, 0.0, 0.0, 0.0, 0.0, 0.0, 0.0, 0.0, 0.0, 0.0, 0.0, 0.0, 0.0, 0.0, 0.0, 0.0, 0.0, 0.0, 0.0, 0.0, 0.0, 0.0, 0.0, 0.0, 0.0, 0.0, 0.0, 0.0, 0.0, 0.0, 0.0, 0.0, 0.0, 0.0, 0.0, 0.0, 0.0, 0.0, 0.0, 0.0, 0.0, 0.0, 0.0, 0.0, 0.0, 0.0, 0.0, 0.0, 0.0, 0.0, 0.0, 0.0, 0.0, 0.0, 0.0, 0.0, 0.0, 0.0, 0.0, 0.0, 0.0, 0.0, 0.0, 0.0, 0.0, 0.0, 0.0, 0.0, 0.0, 0.0, 0.0, 0.0, 0.0, 0.0, 0.0, 0.0, 0.0, 0.0, 0.0, 0.0, 0.0, 0.0, 0.0, 0.0, 0.0, 0.0, 0.0, 0.0, 0.0, 0.0, 0.0, 0.0, 0.0, 0.0, 0.0, 0.0, 0.0, 0.0, 0.0, 0.0, 0.0, 0.0, 0.0, 0.0, 0.0, 0.0, 0.0, 0.0, 0.0, 0.0, 0.0, 0.0, 0.0, 0.0, 0.0, 0.0, 0.0, 0.0, 0.0, 0.0, 0.0, 0.0, 0.0, 0.0, 0.0, 0.0, 0.0, 0.0, 0.0, 0.0, 0.0, 0.0, 0.0, 0.0, 0.0, 0.0, 0.0, 0.0, 0.0, 0.0, 0.0, 0.0, 0.0, 0.0, 0.0, 0.0, 0.0, 0.0, 0.0, 0.0, 0.0, 0.0, 0.0, 0.0, 0.0, 0.0, 0.0, 0.0, 0.0, 0.0, 0.0, 0.0, 0.0, 0.0, 0.0, 0.0, 0.0, 0.0, 0.0, 0.0, 0.0, 0.0, 0.0, 0.0, 0.0, 0.0, 0.0, 0.0, 0.0, 0.0, 0.0, 0.0, 0.0, 0.0, 0.0, 0.0, 0.0, 0.0, 0.0, 0.0, 0.0, 0.0, 0.0, 0.0, 0.0, 0.0, 0.0, 0.0, 0.0, 0.0, 0.0, 0.0, 0.0, 0.0, 0.0, 0.0, 0.0, 0.0, 0.0, 0.0, 0.0, 0.0, 0.0, 0.0, 0.0, 0.0, 0.0, 0.0, 0.0, 0.0, 0.0, 0.0, 0.0, 0.0, 0.0, 0.0, 0.0, 0.0, 0.0, 0.0, 0.0, 0.0, 0.0, 0.0, 0.0, 0.0, 0.0, 0.0, 0.0, 0.0, 0.0, 0.0, 0.0, 0.0, 0.0, 0.0, 0.0, 0.0, 0.0, 0.0, 0.0, 0.0, 0.0, 0.0, 0.0, 0.0, 0.0, 0.0, 0.0, 0.0, 0.0, 0.0, 0.0, 0.0, 0.0, 0.0, 0.0, 0.0, 0.0, 0.0, 0.0, 0.0, 0.0, 0.0, 0.0, 0.0, 0.0, 0.0, 0.0, 0.0, 0.0, 0.0, 0.0, 0.0, 0.0, 0.0, 0.0, 0.0, 0.0, 0.0, 0.0, 0.0, 0.0, 0.0, 0.0, 0.0, 0.0, 0.0, 0.0, 0.0, 0.0, 0.0, 0.0, 0.0, 0.0, 0.0, 0.0, 0.0, 0.0, 0.0, 0.0, 0.0, 0.0, 0.0, 0.0, 0.0, 0.0, 0.0, 0.0, 0.0, 0.0, 0.0, 0.0, 0.0, 0.0, 0.0, 0.0, 0.0, 0.0, 0.0, 0.0, 0.0, 0.0, 0.0, 0.0, 0.0, 0.0, 0.0, 0.0, 0.0, 0.0, 0.0, 0.0, 0.0, 0.0, 0.0, 0.0, 0.0, 0.0, 0.0, 0.0, 0.0, 0.0, 0.0, 0.0, 0.0, 0.0, 0.0, 0.0, 0.0, 0.0, 0.0, 0.0, 0.0, 0.0, 0.0, 0.0, 0.0, 0.0, 0.0, 0.0, 0.0, 0.0, 0.0, 0.0, 0.0, 0.0, 0.0, 0.0, 0.0, 0.0, 0.0, 0.0, 0.0, 0.0, 0.0, 0.0, 0.0, 0.0, 0.0, 0.0, 0.0, 0.0, 0.0, 0.0, 0.0, 0.0, 0.0, 0.0, 0.0, 0.0, 0.0, 0.0, 0.0, 0.0, 0.0, 0.0, 0.0, 0.0, 0.0, 0.0, 0.0, 0.0, 0.0, 0.0, 0.0, 0.0, 0.0, 0.0, 0.0, 0.0, 0.0, 0.0, 0.0, 0.0, 0.0, 0.0, 0.0, 0.0, 0.0, 0.0, 0.0, 0.0, 0.0, 0.0, 0.0, 0.0, 0.0, 0.0, 0.0, 0.0, 0.0, 0.0, 0.0, 0.0, 0.0, 0.0, 0.0, 0.0, 0.0, 0.0, 0.0, 0.0, 0.0, 0.0, 0.0, 0.0, 0.0, 0.0, 0.0, 0.0, 0.0, 0.0, 0.0, 0.0, 0.0, 0.0, 0.0, 0.0, 0.0, 0.0, 0.0, 0.0, 0.0, 0.0, 0.0, 0.0, 0.0, 0.0, 0.0, 0.0, 0.0, 0.0, 0.0, 0.0, 0.0, 0.0, 0.0, 0.0, 0.0, 0.0, 0.0, 0.0, 0.0, 0.0, 0.0, 0.0, 0.0, 0.0, 0.0, 0.0, 0.0, 0.0, 0.0, 0.0, 0.0, 0.0, 0.0, 0.0, 0.0, 0.0, 0.0, 0.0, 0.0, 0.0, 0.0, 0.0, 0.0, 0.0, 0.0, 0.0, 0.0, 0.0, 0.0, 0.0, 0.0, 0.0, 0.0, 0.0, 0.0, 0.0, 0.0, 0.0, 0.0, 0.0, 0.0, 0.0, 0.0, 0.0, 0.0, 0.0, 0.0, 0.0, 0.0, 0.0, 0.0, 0.0, 0.0, 0.0, 0.0, 0.0, 0.0, 0.0, 0.0, 0.0, 0.0, 0.0, 0.0, 0.0, 0.0, 0.0, 0.0, 0.0, 0.0, 0.0, 0.0, 0.0, 0.0, 0.0, 0.0, 0.0, 0.0, 0.0, 0.0, 0.0, 0.0, 0.0, 0.0, 0.0, 0.0, 0.0, 0.0, 0.0, 0.0, 0.0, 0.0, 0.0, 0.0, 0.0, 0.0, 0.0, 0.0, 0.0, 0.0, 0.0, 0.0, 0.0, 0.0, 0.0, 0.0, 0.0, 0.0, 0.0, 0.0, 0.0, 0.0, 0.0, 0.0, 0.0, 0.0, 0.0, 0.0, 0.0, 0.0, 0.0, 0.0, 0.0, 0.0, 0.0, 0.0, 0.0, 0.0, 0.0, 0.0, 0.0, 0.0, 0.0, 0.0, 0.0, 0.0, 0.0, 0.0, 0.0, 0.0, 0.0, 0.0, 0.0, 0.0, 0.0, 0.0, 0.0, 0.0, 0.0, 0.0, 0.0, 0.0, 0.0, 0.0, 0.0, 0.0, 0.0, 0.0, 0.0, 0.0, 0.0, 0.0, 0.0, 0.0, 0.0, 0.0, 0.0, 0.0, 0.0, 0.0, 0.0, 0.0, 0.0, 0.0, 0.0, 0.0, 0.0, 0.0, 0.0, 0.0, 0.0, 0.0, 0.0, 0.0, 0.0, 0.0, 0.0, 0.0, 0.0, 0.0, 0.0, 0.0, 0.0, 0.0, 0.0, 0.0, 0.0, 0.0, 0.0, 0.0, 0.0, 0.0, 0.0, 0.0, 0.0, 0.0, 0.0, 0.0, 0.0, 0.0, 0.0, 0.0, 0.0, 0.0, 0.0, 0.0, 0.0, 0.0, 0.0, 0.0, 0.0, 0.0, 0.0, 0.0, 0.0, 0.0, 0.0, 0.0, 0.0, 0.0, 0.0, 0.0, 0.0, 0.0, 0.0, 0.0, 0.0, 0.0, 0.0, 0.0, 0.0, 0.0, 0.0, 0.0, 0.0, 0.0, 0.0, 0.0, 0.0, 0.0, 0.0, 0.0, 0.0, 0.0, 0.0, 0.0, 0.0, 0.0, 0.0, 0.0, 0.0, 0.0, 0.0, 0.0, 0.0, 0.0, 0.0, 0.0, 0.0, 0.0, 0.0, 0.0, 0.0, 0.0, 0.0, 0.0, 0.0, 0.0, 0.0, 0.0, 0.0, 0.0, 0.0, 0.0, 0.0, 0.0, 0.0, 0.0, 0.0, 0.0, 0.0, 0.0, 0.0, 0.0, 0.0, 0.0, 0.0, 0.0, 0.0, 0.0, 0.0, 0.0, 0.0, 0.0, 0.0, 0.0, 0.0, 0.0, 0.0, 0.0, 0.0, 0.0, 0.0, 0.0, 0.0, 0.0, 0.0, 0.0, 0.0, 0.0, 0.0, 0.0, 0.0, 0.0, 0.0, 0.0, 0.0, 0.0, 0.0, 0.0, 0.0, 0.0, 0.0, 0.0, 0.0, 0.0, 0.0, 0.0, 0.0, 0.0, 0.0, 0.0, 0.0, 0.0, 0.0, 0.0, 0.0, 0.0, 0.0, 0.0, 0.0, 0.0, 0.0, 0.0, 0.0, 0.0, 0.0, 0.0, 0.0, 0.0, 0.0, 0.0, 0.0, 0.0, 0.0, 0.0, 0.0, 0.0, 0.0, 0.0, 0.0, 0.0, 0.0, 0.0, 0.0, 0.0, 0.0, 0.0, 0.0, 0.0, 0.0, 0.0, 0.0, 0.0, 0.0, 0.0, 0.0, 0.0, 0.0, 0.0, 0.0, 0.0, 0.0, 0.0, 0.0, 0.0, 0.0, 0.0, 0.0, 0.0, 0.0, 0.0, 0.0, 0.0, 0.0, 0.0, 0.0, 0.0, 0.0, 0.0, 0.0, 0.0, 0.0, 0.0, 0.0, 0.0, 0.0, 0.0, 0.0, 0.0, 0.0, 0.0, 0.0, 0.0, 0.0, 0.0, 0.0, 0.0, 0.0, 0.0, 0.0, 0.0, 0.0, 0.0, 0.0, 0.0, 0.0, 0.0, 0.0, 0.0, 0.0, 0.0, 0.0, 0.0, 0.0, 0.0, 0.0, 0.0, 0.0, 0.0, 0.0, 0.0, 0.0, 0.0, 0.0, 0.0, 0.0, 0.0, 0.0, 0.0, 0.0, 0.0, 0.0, 0.0, 0.0, 0.0, 0.0, 0.0, 0.0, 0.0, 0.0, 0.0, 0.0, 0.0, 0.0, 0.0, 0.0, 0.0, 0.0, 0.0, 0.0, 0.0, 0.0, 0.0, 0.0, 0.0, 0.0, 0.0, 0.0, 0.0, 0.0, 0.0, 0.0, 0.0, 0.0, 0.0, 0.0, 0.0, 0.0, 0.0, 0.0, 0.0, 0.0, 0.0, 0.0, 0.0, 0.0, 0.0, 0.0, 0.0, 0.0, 0.0, 0.0, 0.0, 0.0, 0.0, 0.0, 0.0, 0.0, 0.0, 0.0, 0.0, 0.0, 0.0, 0.0, 0.0, 0.0, 0.0, 0.0, 0.0, 0.0, 0.0, 0.0, 0.0, 0.0, 0.0, 0.0, 0.0, 0.0, 0.0, 0.0, 0.0, 0.0, 0.0, 0.0, 0.0, 0.0, 0.0, 0.0, 0.0, 0.0, 0.0, 0.0, 0.0, 0.0, 0.0, 0.0, 0.0, 0.0, 0.0, 0.0, 0.0, 0.0, 0.0, 0.0, 0.0, 0.0, 0.0, 0.0, 0.0, 0.0, 0.0, 0.0, 0.0, 0.0, 0.0, 0.0, 0.0, 0.0, 0.0, 0.0, 0.0, 0.0, 0.0, 0.0, 0.0, 0.0, 0.0, 0.0, 0.0, 0.0, 0.0, 0.0, 0.0, 0.0, 0.0, 0.0, 0.0, 0.0, 0.0, 0.0, 0.0, 0.0, 0.0, 0.0, 0.0, 0.0, 0.0, 0.0, 0.0, 0.0, 0.0, 0.0, 0.0, 0.0, 0.0, 0.0, 0.0, 0.0, 0.0, 0.0, 0.0, 0.0, 0.0, 0.0, 0.0, 0.0, 0.0, 0.0, 0.0, 0.0, 0.0, 0.0, 0.0, 0.0, 0.0, 0.0, 0.0, 0.0, 0.0, 0.0, 0.0, 0.0, 0.0, 0.0, 0.0, 0.0, 0.0, 0.0, 0.0, 0.0, 0.0, 0.0, 0.0, 0.0, 0.0, 0.0, 0.0, 0.0, 0.0, 0.0, 0.0, 0.0, 0.0, 0.0, 0.0, 0.0, 0.0, 0.0, 0.0, 0.0, 0.0, 0.0, 0.0, 0.0, 0.0, 0.0, 0.0, 0.0, 0.0, 0.0, 0.0, 0.0, 0.0, 0.0, 0.0, 0.0, 0.0, 0.0, 0.0, 0.0, 0.0, 0.0, 0.0, 0.0, 0.0, 0.0, 0.0, 0.0, 0.0, 0.0, 0.0, 0.0, 0.0, 0.0, 0.0, 0.0, 0.0, 0.0, 0.0, 0.0, 0.0, 0.0, 0.0, 0.0, 0.0, 0.0, 0.0, 0.0, 0.0, 0.0, 0.0, 0.0, 0.0, 0.0, 0.0, 0.0, 0.0, 0.0, 0.0, 0.0, 0.0, 0.0, 0.0, 0.0, 0.0, 0.0, 0.0, 0.0, 0.0, 0.0, 0.0, 0.0, 0.0, 0.0, 0.0, 0.0, 0.0, 0.0, 0.0, 0.0, 0.0, 0.0, 0.0, 0.0, 0.0, 0.0, 0.0, 0.0, 0.0, 0.0, 0.0, 0.0, 0.0, 0.0, 0.0, 0.0, 0.0, 0.0, 0.0, 0.0, 0.0, 0.0, 0.0, 0.0, 0.0, 0.0, 0.0, 0.0, 0.0, 0.0, 0.0, 0.0, 0.0, 0.0, 0.0, 0.0, 0.0, 0.0, 0.0, 0.0, 0.0, 0.0, 0.0, 0.0, 0.0, 0.0, 0.0, 0.0, 0.0, 0.0, 0.0, 0.0, 0.0, 0.0, 0.0, 0.0, 0.0, 0.0, 0.0, 0.0, 0.0, 0.0, 0.0, 0.0, 0.0, 0.0, 0.0, 0.0, 0.0, 0.0, 0.0, 0.0, 0.0, 0.0, 0.0, 0.0, 0.0, 0.0, 0.0, 0.0, 0.0, 0.0, 0.0, 0.0, 0.0, 0.0, 0.0, 0.0, 0.0, 0.0, 0.0, 0.0, 0.0, 0.0, 0.0, 0.0, 0.0])
me_circle.materials.append(mat_material_002)
me_circle.use_remesh_fix_poles = True
me_circle.use_remesh_preserve_attributes = False
me_circle.use_mirror_vertex_groups = False
me_circle.update()
me_plane = bpy.data.meshes.new('Plane')
me_plane.from_pydata([(-1.0, -1.0, 0.0), (1.0, -1.0, 0.0), (-1.0, 1.0, 0.0), (1.0, 1.0, 0.0)], [], [(0, 1, 3, 2)])
_uv = me_plane.uv_layers.new(name='UVMap')
_uv.uv.foreach_set('vector', [0.0, 0.0, 1.0, 0.0, 1.0, 1.0, 0.0, 1.0])
me_plane.materials.append(mat_material_001)
me_plane.use_remesh_fix_poles = True
me_plane.use_remesh_preserve_attributes = False
me_plane.use_mirror_vertex_groups = False
me_plane.update()

# ---- objects
ob_light = bpy.data.objects.new('Light', light_light)
ob_camera = bpy.data.objects.new('Camera', cam_camera)
ob_circle = bpy.data.objects.new('Circle', me_circle)
ob_plane = bpy.data.objects.new('Plane', me_plane)

# ---- transforms, parenting, visibility, modifiers, constraints
ob_light.location = (11.3, 2.63, 8.17)
ob_light.rotation_euler = (0.6503, 0.05522, 1.866)
ob_light.lock_rotations_4d = False
ob_light.empty_display_type = 'ARROWS'
ob_light.color = (0.0, 0.0, 0.0, 0.0)
ob_light.lineart.crease_threshold = 0.0
ob_camera.location = (13.25, -6.541, 7.998)
ob_camera.rotation_euler = (1.165, -8.981e-05, 1.143)
ob_camera.lock_rotations_4d = False
ob_camera.empty_display_type = 'ARROWS'
ob_camera.color = (0.0, 0.0, 0.0, 0.0)
ob_camera.display_type = 'WIRE'
ob_camera.lineart.crease_threshold = 0.0
ob_circle.location = (0.0, 0.0, 0.0)
ob_circle.lineart.crease_threshold = 0.0
_m = ob_circle.modifiers.new('Subdivision', 'SUBSURF')
_m.uv_smooth = 'PRESERVE_CORNERS'
_m.levels = 3
_m.render_levels = 3
ob_plane.location = (0.0106, 5.529e-08, -0.4115)
ob_plane.scale = (100.0, 100.0, 100.0)
ob_plane.lineart.crease_threshold = 0.0

# ---- collection membership
col_collection.objects.link(ob_light)
col_collection.objects.link(ob_camera)
col_collection.objects.link(ob_circle)
col_collection.objects.link(ob_plane)

# ---- scene / render settings (as saved in the file)
scene.camera = ob_camera
scene.frame_start = 1; scene.frame_end = 1; scene.frame_set(13)
scene.render.engine = 'CYCLES'
scene.render.resolution_x = 640
scene.render.resolution_y = 640
scene.render.use_crop_to_border = True
scene.cycles.samples = 128
scene.cycles.sampling_pattern = 'TABULATED_SOBOL'
scene.cycles.use_adaptive_sampling = False
scene.cycles.use_light_tree = False
scene.view_settings.view_transform = 'Filmic'
bpy.context.view_layer.update()
